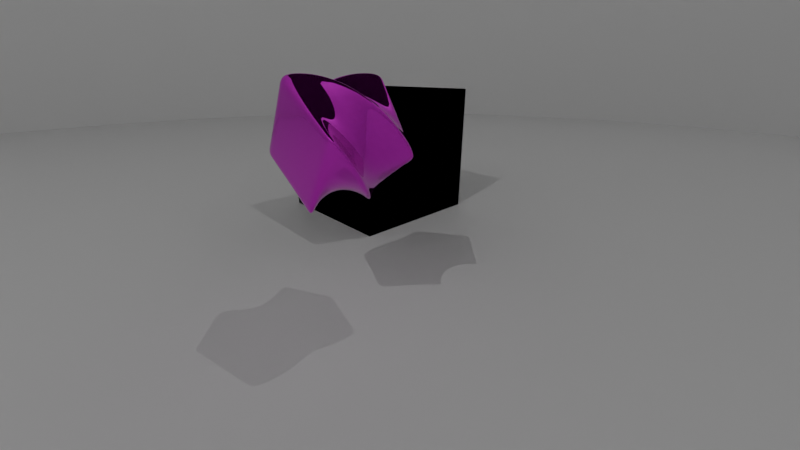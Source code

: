 # Source: scene.blend  (saved by Blender 4.0.36; exported with 4.5.12 LTS)
import bpy
from mathutils import Matrix  # noqa: F401  (used for matrix-valued properties, if any)

bpy.ops.wm.read_factory_settings(use_empty=True)
scene = bpy.context.scene
scene.name = 'Scene'

# ---- collections
col_3d_scene = bpy.data.collections.new('3d scene'); scene.collection.children.link(col_3d_scene)

# ---- materials (node trees are filled in below, after node groups)
mat_ground_mat = bpy.data.materials.new('ground-mat')
mat_ground_mat.use_backface_culling = True
mat_purple_mat = bpy.data.materials.new('purple-mat')
mat_purple_mat.alpha_threshold = 0.0
mat_purple_mat.use_backface_culling = True
mat_purple_mat.roughness = 0.5
mat_purple_mat.line_color = (0.0, 0.0, 0.0, 1.0)

# ---- node groups
ng_auto_smooth = bpy.data.node_groups.new('Auto Smooth', 'GeometryNodeTree')
_s = ng_auto_smooth.interface.new_socket(name='Geometry', in_out='OUTPUT', socket_type='NodeSocketGeometry')
_s = ng_auto_smooth.interface.new_socket(name='Geometry', in_out='INPUT', socket_type='NodeSocketGeometry')
_s = ng_auto_smooth.interface.new_socket(name='Angle', in_out='INPUT', socket_type='NodeSocketFloat')
_s.subtype = 'ANGLE'
_s.min_value = 0.0
_s.max_value = 3.142
ng_auto_smooth.is_modifier = True
_N = ng_auto_smooth.nodes; _L = ng_auto_smooth.links
n0 = _N.new('NodeGroupOutput'); n0.name = 'Group Output'; n0.location = (480, -100)
n1 = _N.new('NodeGroupInput'); n1.name = 'Group Input'; n1.location = (-420, -300)
n2 = _N.new('NodeGroupInput'); n2.name = 'Group Input.001'; n2.location = (-60, -100)
n3 = _N.new('GeometryNodeSetShadeSmooth'); n3.name = 'Set Shade Smooth'; n3.location = (120, -100)
n3.domain = 'EDGE'
n4 = _N.new('GeometryNodeSetShadeSmooth'); n4.name = 'Set Shade Smooth.001'; n4.location = (300, -100)
n5 = _N.new('GeometryNodeInputMeshEdgeAngle'); n5.name = 'Edge Angle'; n5.location = (-420, -220)
n6 = _N.new('GeometryNodeInputEdgeSmooth'); n6.name = 'Is Edge Smooth'; n6.location = (-60, -160)
n7 = _N.new('GeometryNodeInputShadeSmooth'); n7.name = 'Is Face Smooth'; n7.location = (-240, -340)
n8 = _N.new('FunctionNodeBooleanMath'); n8.name = 'Boolean Math'; n8.location = (-60, -220)
n9 = _N.new('FunctionNodeCompare'); n9.name = 'Compare'; n9.location = (-240, -180)
n9.operation = 'LESS_EQUAL'
_L.new(n5.outputs[0], n9.inputs[0])
_L.new(n4.outputs[0], n0.inputs[0])
_L.new(n1.outputs[1], n9.inputs[1])
_L.new(n9.outputs[0], n8.inputs[0])
_L.new(n7.outputs[0], n8.inputs[1])
_L.new(n2.outputs[0], n3.inputs[0])
_L.new(n6.outputs[0], n3.inputs[1])
_L.new(n3.outputs[0], n4.inputs[0])
_L.new(n8.outputs[0], n3.inputs[2])
n0.is_active_output = True

# ---- material node trees
mat_ground_mat.use_nodes = True; mat_ground_mat.node_tree.nodes.clear()
_N = mat_ground_mat.node_tree.nodes; _L = mat_ground_mat.node_tree.links
n0 = _N.new('ShaderNodeBsdfPrincipled'); n0.name = 'Principled BSDF'; n0.location = (24, 251)
n0.inputs[3].default_value = 1.45
n1 = _N.new('ShaderNodeOutputMaterial'); n1.name = 'Material Output'; n1.location = (314, 251)
_L.new(n0.outputs[0], n1.inputs[0])
n1.is_active_output = True
mat_purple_mat.use_nodes = True; mat_purple_mat.node_tree.nodes.clear()
_N = mat_purple_mat.node_tree.nodes; _L = mat_purple_mat.node_tree.links
n0 = _N.new('ShaderNodeOutputMaterial'); n0.name = 'Material Output'; n0.location = (300, 300)
n1 = _N.new('ShaderNodeBsdfPrincipled'); n1.name = 'Principled BSDF'; n1.location = (10, 300)
n1.inputs[0].default_value = (0.8006, 0.0, 0.7485, 1.0)
n1.inputs[1].default_value = 0.9389
n1.inputs[2].default_value = 0.0
n1.inputs[3].default_value = 1.45
_L.new(n1.outputs[0], n0.inputs[0])
n0.is_active_output = True

# ---- world
world_world = bpy.data.worlds.new('World'); scene.world = world_world
world_world.use_nodes = True; world_world.node_tree.nodes.clear()
_N = world_world.node_tree.nodes; _L = world_world.node_tree.links
n0 = _N.new('ShaderNodeOutputWorld'); n0.name = 'World Output'; n0.location = (300, 300)
n1 = _N.new('ShaderNodeBackground'); n1.name = 'Background'; n1.location = (10, 300)
n1.inputs[0].default_value = (0.0, 0.0, 0.0, 1.0)
_L.new(n1.outputs[0], n0.inputs[0])
n0.is_active_output = True
world_world.color = (0.05088, 0.05088, 0.05088)
world_world.use_sun_shadow = False
world_world.sun_shadow_jitter_overblur = 0.0

# ---- cameras
cam_camera = bpy.data.cameras.new('Camera')
cam_camera.sensor_fit = 'VERTICAL'
cam_camera.clip_start = 0.01
cam_camera.clip_end = 1e+04
cam_camera.lens = 7.28
cam_camera.sensor_width = 48.0
cam_camera.sensor_height = 9.0
cam_camera.ortho_scale = 7.314
cam_camera.lens_unit = 'FOV'

# ---- lights
light_light = bpy.data.lights.new('Light', 'POINT')
light_light.transmission_factor = 0.0
light_light.use_soft_falloff = False
light_light.energy = 1438.0
light_light.shadow_soft_size = 0.007312
light_light.shadow_maximum_resolution = 0.006
light_light.use_absolute_resolution = True

# ---- meshes
me_cube = bpy.data.meshes.new('Cube')
me_cube.from_pydata([(1.0, 1.0, 1.0), (1.0, 1.0, -1.0), (1.0, -1.0, 1.0), (1.0, -1.0, -1.0), (-1.0, 1.0, 1.0), (-1.0, 1.0, -1.0), (-1.0, -1.0, 1.0), (-1.0, -1.0, -1.0)], [], [(0, 4, 6, 2), (3, 2, 6, 7), (7, 6, 4, 5), (5, 1, 3, 7), (1, 0, 2, 3), (5, 4, 0, 1)])
_uv = me_cube.uv_layers.new(name='UVMap')
_uv.uv.foreach_set('vector', [0.625, 0.5, 0.875, 0.5, 0.875, 0.75, 0.625, 0.75, 0.375, 0.75, 0.625, 0.75, 0.625, 1.0, 0.375, 1.0, 0.375, 0.0, 0.625, 0.0, 0.625, 0.25, 0.375, 0.25, 0.125, 0.5, 0.375, 0.5, 0.375, 0.75, 0.125, 0.75, 0.375, 0.5, 0.625, 0.5, 0.625, 0.75, 0.375, 0.75, 0.375, 0.25, 0.625, 0.25, 0.625, 0.5, 0.375, 0.5])
me_cube.materials.append(mat_ground_mat)
me_cube.use_mirror_vertex_groups = False
me_cube.update()
me_cube_001 = bpy.data.meshes.new('Cube.001')
me_cube_001.from_pydata([(-1.0, -1.0, -1.0), (-1.0, -1.0, 1.0), (-1.0, 1.0, -1.0), (-1.0, 1.0, 1.0), (1.0, -1.0, -1.0), (1.0, -1.0, 1.0), (1.0, 1.0, -1.0), (1.0, 1.0, 1.0)], [], [(0, 1, 3, 2), (2, 3, 7, 6), (6, 7, 5, 4), (4, 5, 1, 0), (2, 6, 4, 0), (7, 3, 1, 5)])
me_cube_001.polygons.foreach_set('use_smooth', [True] * 6)
_uv = me_cube_001.uv_layers.new(name='UVMap')
_uv.uv.foreach_set('vector', [0.375, 0.0, 0.625, 0.0, 0.625, 0.25, 0.375, 0.25, 0.375, 0.25, 0.625, 0.25, 0.625, 0.5, 0.375, 0.5, 0.375, 0.5, 0.625, 0.5, 0.625, 0.75, 0.375, 0.75, 0.375, 0.75, 0.625, 0.75, 0.625, 1.0, 0.375, 1.0, 0.125, 0.5, 0.375, 0.5, 0.375, 0.75, 0.125, 0.75, 0.625, 0.5, 0.875, 0.5, 0.875, 0.75, 0.625, 0.75])
me_cube_001.materials.append(mat_ground_mat)
me_cube_001.update()
me_cube_002 = bpy.data.meshes.new('Cube.002')
me_cube_002.from_pydata([(-1.0, -1.0, -1.0), (-1.0, -1.0, 1.0), (-1.0, 1.0, -1.0), (-1.0, 1.0, 1.0), (1.0, -1.0, -1.0), (1.0, -1.0, 1.0), (1.0, 1.0, -1.0), (1.0, 1.0, 1.0), (-1.0, 0.0, -1.0), (-1.0, -1.0, 0.0), (-1.0, 0.0, 1.0), (-1.0, 1.0, 0.0), (0.0, 1.0, -1.0), (0.0, 1.0, 1.0), (1.0, 1.0, 0.0), (1.0, 0.0, -1.0), (1.0, 0.0, 1.0), (1.0, -1.0, 0.0), (0.0, -1.0, -1.0), (0.0, -1.0, 1.0), (0.0, 0.0, 1.0), (0.0, 0.0, -1.0), (0.0, -1.0, 0.0), (1.0, 0.0, 0.0), (0.0, 1.0, 0.0), (-1.0, 0.0, 0.0), (-1.0, -0.5, -1.0), (-1.0, -1.0, 0.5), (-1.0, 0.5, 1.0), (-1.0, 1.0, -0.5), (-0.5, 1.0, -1.0), (0.5, 1.0, 1.0), (1.0, 1.0, -0.5), (1.0, 0.5, -1.0), (1.0, -0.5, 1.0), (1.0, -1.0, -0.5), (0.5, -1.0, -1.0), (-0.5, -1.0, 1.0), (-1.0, 0.5, -1.0), (-1.0, -1.0, -0.5), (-1.0, -0.5, 1.0), (-1.0, 1.0, 0.5), (0.5, 1.0, -1.0), (-0.5, 1.0, 1.0), (1.0, 1.0, 0.5), (1.0, -0.5, -1.0), (1.0, 0.5, 1.0), (1.0, -1.0, 0.5), (-0.5, -1.0, -1.0), (0.5, -1.0, 1.0), (0.0, -0.5, 1.0), (0.0, 0.5, 1.0), (0.5, 0.0, 1.0), (-0.5, 0.0, 1.0), (0.0, -0.5, -1.0), (0.0, 0.5, -1.0), (-0.5, 0.0, -1.0), (0.5, 0.0, -1.0), (-0.5, -1.0, 0.0), (0.5, -1.0, 0.0), (0.0, -1.0, -0.5), (0.0, -1.0, 0.5), (1.0, -0.5, 0.0), (1.0, 0.5, 0.0), (1.0, 0.0, -0.5), (1.0, 0.0, 0.5), (0.5, 1.0, 0.0), (-0.5, 1.0, 0.0), (0.0, 1.0, -0.5), (0.0, 1.0, 0.5), (-1.0, 0.5, 0.0), (-1.0, -0.5, 0.0), (-1.0, 0.0, -0.5), (-1.0, 0.0, 0.5), (-1.0, -0.5, 0.5), (-1.0, -0.5, -0.5), (-1.0, 0.5, -0.5), (-0.5, 1.0, 0.5), (-0.5, 1.0, -0.5), (0.5, 1.0, -0.5), (1.0, 0.5, 0.5), (1.0, 0.5, -0.5), (1.0, -0.5, -0.5), (0.5, -1.0, 0.5), (0.5, -1.0, -0.5), (-0.5, -1.0, -0.5), (0.5, 0.5, -1.0), (-0.5, 0.5, -1.0), (-0.5, -0.5, -1.0), (-0.5, 0.5, 1.0), (0.5, 0.5, 1.0), (0.5, -0.5, 1.0), (-0.5, -0.5, 1.0), (0.5, -0.5, -1.0), (-0.5, -1.0, 0.5), (1.0, -0.5, 0.5), (0.5, 1.0, 0.5), (-1.0, 0.5, 0.5), (-1.0, -0.75, -1.0), (-1.0, -1.0, 0.75), (-1.0, 0.75, 1.0), (-1.0, 1.0, -0.75), (-0.75, 1.0, -1.0), (0.75, 1.0, 1.0), (1.0, 1.0, -0.75), (1.0, 0.75, -1.0), (1.0, -0.75, 1.0), (1.0, -1.0, -0.75), (0.75, -1.0, -1.0), (-0.75, -1.0, 1.0), (-1.0, 0.25, -1.0), (-1.0, -1.0, -0.25), (-1.0, -0.25, 1.0), (-1.0, 1.0, 0.25), (0.25, 1.0, -1.0), (-0.25, 1.0, 1.0), (1.0, 1.0, 0.25), (1.0, -0.25, -1.0), (1.0, 0.25, 1.0), (1.0, -1.0, 0.25), (-0.25, -1.0, -1.0), (0.25, -1.0, 1.0), (0.0, -0.75, 1.0), (0.0, 0.25, 1.0), (0.75, 0.0, 1.0), (-0.25, 0.0, 1.0), (0.0, -0.75, -1.0), (0.0, 0.25, -1.0), (-0.75, 0.0, -1.0), (0.25, 0.0, -1.0), (-0.75, -1.0, 0.0), (0.25, -1.0, 0.0), (0.0, -1.0, -0.75), (0.0, -1.0, 0.25), (1.0, -0.75, 0.0), (1.0, 0.25, 0.0), (1.0, 0.0, -0.75), (1.0, 0.0, 0.25), (0.75, 1.0, 0.0), (-0.25, 1.0, 0.0), (0.0, 1.0, -0.75), (0.0, 1.0, 0.25), (-1.0, 0.75, 0.0), (-1.0, -0.25, 0.0), (-1.0, 0.0, -0.75), (-1.0, 0.0, 0.25), (-1.0, -0.25, -1.0), (-1.0, -1.0, 0.25), (-1.0, 0.25, 1.0), (-1.0, 1.0, -0.25), (-0.25, 1.0, -1.0), (0.25, 1.0, 1.0), (1.0, 1.0, -0.25), (1.0, 0.25, -1.0), (1.0, -0.25, 1.0), (1.0, -1.0, -0.25), (0.25, -1.0, -1.0), (-0.25, -1.0, 1.0), (-1.0, 0.75, -1.0), (-1.0, -1.0, -0.75), (-1.0, -0.75, 1.0), (-1.0, 1.0, 0.75), (0.75, 1.0, -1.0), (-0.75, 1.0, 1.0), (1.0, 1.0, 0.75), (1.0, -0.75, -1.0), (1.0, 0.75, 1.0), (1.0, -1.0, 0.75), (-0.75, -1.0, -1.0), (0.75, -1.0, 1.0), (0.0, -0.25, 1.0), (0.0, 0.75, 1.0), (0.25, 0.0, 1.0), (-0.75, 0.0, 1.0), (0.0, -0.25, -1.0), (0.0, 0.75, -1.0), (-0.25, 0.0, -1.0), (0.75, 0.0, -1.0), (-0.25, -1.0, 0.0), (0.75, -1.0, 0.0), (0.0, -1.0, -0.25), (0.0, -1.0, 0.75), (1.0, -0.25, 0.0), (1.0, 0.75, 0.0), (1.0, 0.0, -0.25), (1.0, 0.0, 0.75), (0.25, 1.0, 0.0), (-0.75, 1.0, 0.0), (0.0, 1.0, -0.25), (0.0, 1.0, 0.75), (-1.0, 0.25, 0.0), (-1.0, -0.75, 0.0), (-1.0, 0.0, -0.25), (-1.0, 0.0, 0.75), (-1.0, -0.25, 0.5), (-1.0, -0.75, 0.5), (-1.0, -0.5, 0.25), (-1.0, -0.5, 0.75), (-1.0, -0.25, -0.5), (-1.0, -0.75, -0.5), (-1.0, -0.5, -0.75), (-1.0, -0.5, -0.25), (-1.0, 0.75, -0.5), (-1.0, 0.25, -0.5), (-1.0, 0.5, -0.75), (-1.0, 0.5, -0.25), (-0.25, 1.0, 0.5), (-0.75, 1.0, 0.5), (-0.5, 1.0, 0.25), (-0.5, 1.0, 0.75), (-0.25, 1.0, -0.5), (-0.75, 1.0, -0.5), (-0.5, 1.0, -0.75), (-0.5, 1.0, -0.25), (0.75, 1.0, -0.5), (0.25, 1.0, -0.5), (0.5, 1.0, -0.75), (0.5, 1.0, -0.25), (1.0, 0.25, 0.5), (1.0, 0.75, 0.5), (1.0, 0.5, 0.25), (1.0, 0.5, 0.75), (1.0, 0.25, -0.5), (1.0, 0.75, -0.5), (1.0, 0.5, -0.75), (1.0, 0.5, -0.25), (1.0, -0.75, -0.5), (1.0, -0.25, -0.5), (1.0, -0.5, -0.75), (1.0, -0.5, -0.25), (0.25, -1.0, 0.5), (0.75, -1.0, 0.5), (0.5, -1.0, 0.25), (0.5, -1.0, 0.75), (0.25, -1.0, -0.5), (0.75, -1.0, -0.5), (0.5, -1.0, -0.75), (0.5, -1.0, -0.25), (-0.75, -1.0, -0.5), (-0.25, -1.0, -0.5), (-0.5, -1.0, -0.75), (-0.5, -1.0, -0.25), (0.5, 0.25, -1.0), (0.5, 0.75, -1.0), (0.25, 0.5, -1.0), (0.75, 0.5, -1.0), (-0.5, 0.25, -1.0), (-0.5, 0.75, -1.0), (-0.75, 0.5, -1.0), (-0.25, 0.5, -1.0), (-0.5, -0.75, -1.0), (-0.5, -0.25, -1.0), (-0.75, -0.5, -1.0), (-0.25, -0.5, -1.0), (-0.5, 0.25, 1.0), (-0.5, 0.75, 1.0), (-0.25, 0.5, 1.0), (-0.75, 0.5, 1.0), (0.5, 0.25, 1.0), (0.5, 0.75, 1.0), (0.75, 0.5, 1.0), (0.25, 0.5, 1.0), (0.5, -0.75, 1.0), (0.5, -0.25, 1.0), (0.75, -0.5, 1.0), (0.25, -0.5, 1.0), (-0.5, -0.75, 1.0), (-0.5, -0.25, 1.0), (-0.25, -0.5, 1.0), (-0.75, -0.5, 1.0), (0.5, -0.75, -1.0), (0.5, -0.25, -1.0), (0.25, -0.5, -1.0), (0.75, -0.5, -1.0), (-0.75, -1.0, 0.5), (-0.25, -1.0, 0.5), (-0.5, -1.0, 0.25), (-0.5, -1.0, 0.75), (1.0, -0.75, 0.5), (1.0, -0.25, 0.5), (1.0, -0.5, 0.25), (1.0, -0.5, 0.75), (0.75, 1.0, 0.5), (0.25, 1.0, 0.5), (0.5, 1.0, 0.25), (0.5, 1.0, 0.75), (-1.0, 0.75, 0.5), (-1.0, 0.25, 0.5), (-1.0, 0.5, 0.25), (-1.0, 0.5, 0.75), (-1.0, 0.25, 0.75), (-1.0, 0.25, 0.25), (-1.0, 0.75, 0.25), (0.25, 1.0, 0.75), (0.25, 1.0, 0.25), (0.75, 1.0, 0.25), (1.0, -0.25, 0.75), (1.0, -0.25, 0.25), (1.0, -0.75, 0.25), (-0.25, -1.0, 0.75), (-0.25, -1.0, 0.25), (-0.75, -1.0, 0.25), (0.75, -0.25, -1.0), (0.25, -0.25, -1.0), (0.25, -0.75, -1.0), (-0.75, -0.25, 1.0), (-0.25, -0.25, 1.0), (-0.25, -0.75, 1.0), (0.25, -0.25, 1.0), (0.75, -0.25, 1.0), (0.75, -0.75, 1.0), (0.25, 0.75, 1.0), (0.75, 0.75, 1.0), (0.75, 0.25, 1.0), (-0.75, 0.75, 1.0), (-0.25, 0.75, 1.0), (-0.25, 0.25, 1.0), (-0.25, -0.25, -1.0), (-0.75, -0.25, -1.0), (-0.75, -0.75, -1.0), (-0.25, 0.75, -1.0), (-0.75, 0.75, -1.0), (-0.75, 0.25, -1.0), (0.75, 0.75, -1.0), (0.25, 0.75, -1.0), (0.25, 0.25, -1.0), (-0.25, -1.0, -0.25), (-0.25, -1.0, -0.75), (-0.75, -1.0, -0.75), (0.75, -1.0, -0.25), (0.75, -1.0, -0.75), (0.25, -1.0, -0.75), (0.75, -1.0, 0.75), (0.75, -1.0, 0.25), (0.25, -1.0, 0.25), (1.0, -0.25, -0.25), (1.0, -0.25, -0.75), (1.0, -0.75, -0.75), (1.0, 0.75, -0.25), (1.0, 0.75, -0.75), (1.0, 0.25, -0.75), (1.0, 0.75, 0.75), (1.0, 0.75, 0.25), (1.0, 0.25, 0.25), (0.25, 1.0, -0.25), (0.25, 1.0, -0.75), (0.75, 1.0, -0.75), (-0.75, 1.0, -0.25), (-0.75, 1.0, -0.75), (-0.25, 1.0, -0.75), (-0.75, 1.0, 0.75), (-0.75, 1.0, 0.25), (-0.25, 1.0, 0.25), (-1.0, 0.25, -0.25), (-1.0, 0.25, -0.75), (-1.0, 0.75, -0.75), (-1.0, -0.75, -0.25), (-1.0, -0.75, -0.75), (-1.0, -0.25, -0.75), (-1.0, -0.75, 0.75), (-1.0, -0.75, 0.25), (-1.0, -0.25, 0.25), (-1.0, -0.25, 0.75), (-1.0, -0.25, -0.25), (-1.0, 0.75, -0.25), (-0.25, 1.0, 0.75), (-0.25, 1.0, -0.25), (0.75, 1.0, -0.25), (1.0, 0.25, 0.75), (1.0, 0.25, -0.25), (1.0, -0.75, -0.25), (0.25, -1.0, 0.75), (0.25, -1.0, -0.25), (-0.75, -1.0, -0.25), (0.75, 0.25, -1.0), (-0.25, 0.25, -1.0), (-0.25, -0.75, -1.0), (-0.75, 0.25, 1.0), (0.25, 0.25, 1.0), (0.25, -0.75, 1.0), (-0.75, -0.75, 1.0), (0.75, -0.75, -1.0), (-0.75, -1.0, 0.75), (1.0, -0.75, 0.75), (0.75, 1.0, 0.75), (-1.0, 0.75, 0.75)], [], [(385, 100, 3, 161), (384, 103, 7, 164), (383, 106, 5, 167), (382, 109, 1, 99), (381, 165, 4, 108), (380, 160, 1, 109), (379, 122, 19, 121), (378, 123, 20, 172), (377, 148, 10, 173), (376, 126, 18, 120), (375, 127, 21, 176), (374, 153, 15, 177), (373, 130, 9, 111), (372, 131, 22, 180), (371, 121, 19, 181), (370, 134, 17, 155), (369, 135, 23, 184), (368, 118, 16, 185), (367, 138, 14, 152), (366, 139, 24, 188), (365, 115, 13, 189), (364, 142, 11, 149), (363, 143, 25, 192), (362, 112, 10, 193), (361, 194, 73, 145), (360, 195, 74, 196), (359, 160, 40, 197), (358, 198, 72, 144), (357, 199, 75, 200), (356, 191, 71, 201), (355, 202, 29, 101), (354, 203, 76, 204), (353, 190, 70, 205), (352, 206, 69, 141), (351, 207, 77, 208), (350, 163, 43, 209), (349, 210, 68, 140), (348, 211, 78, 212), (347, 187, 67, 213), (346, 214, 32, 104), (345, 215, 79, 216), (344, 186, 66, 217), (343, 218, 65, 137), (342, 219, 80, 220), (341, 166, 46, 221), (340, 222, 64, 136), (339, 223, 81, 224), (338, 183, 63, 225), (337, 226, 35, 107), (336, 227, 82, 228), (335, 182, 62, 229), (334, 230, 61, 133), (333, 231, 83, 232), (332, 169, 49, 233), (331, 234, 60, 132), (330, 235, 84, 236), (329, 179, 59, 237), (328, 238, 39, 159), (327, 239, 85, 240), (326, 178, 58, 241), (325, 242, 57, 129), (324, 243, 86, 244), (323, 105, 33, 245), (322, 246, 56, 128), (321, 247, 87, 248), (320, 175, 55, 249), (319, 250, 48, 168), (318, 251, 88, 252), (317, 174, 54, 253), (316, 254, 53, 125), (315, 255, 89, 256), (314, 100, 28, 257), (313, 258, 52, 124), (312, 259, 90, 260), (311, 171, 51, 261), (310, 262, 49, 169), (309, 263, 91, 264), (308, 170, 50, 265), (307, 266, 37, 157), (306, 267, 92, 268), (305, 112, 40, 269), (304, 270, 36, 156), (303, 271, 93, 272), (302, 117, 45, 273), (301, 274, 27, 147), (300, 275, 94, 276), (299, 157, 37, 277), (298, 278, 47, 119), (297, 279, 95, 280), (296, 154, 34, 281), (295, 282, 44, 116), (294, 283, 96, 284), (293, 151, 31, 285), (292, 286, 41, 113), (291, 287, 97, 288), (290, 148, 28, 289), (287, 290, 289, 97), (73, 193, 290, 287), (193, 10, 148, 290), (190, 291, 288, 70), (25, 145, 291, 190), (145, 73, 287, 291), (142, 292, 113, 11), (70, 288, 292, 142), (288, 97, 286, 292), (283, 293, 285, 96), (69, 189, 293, 283), (189, 13, 151, 293), (186, 294, 284, 66), (24, 141, 294, 186), (141, 69, 283, 294), (138, 295, 116, 14), (66, 284, 295, 138), (284, 96, 282, 295), (279, 296, 281, 95), (65, 185, 296, 279), (185, 16, 154, 296), (182, 297, 280, 62), (23, 137, 297, 182), (137, 65, 279, 297), (134, 298, 119, 17), (62, 280, 298, 134), (280, 95, 278, 298), (275, 299, 277, 94), (61, 181, 299, 275), (181, 19, 157, 299), (178, 300, 276, 58), (22, 133, 300, 178), (133, 61, 275, 300), (130, 301, 147, 9), (58, 276, 301, 130), (276, 94, 274, 301), (271, 302, 273, 93), (57, 177, 302, 271), (177, 15, 117, 302), (174, 303, 272, 54), (21, 129, 303, 174), (129, 57, 271, 303), (126, 304, 156, 18), (54, 272, 304, 126), (272, 93, 270, 304), (267, 305, 269, 92), (53, 173, 305, 267), (173, 10, 112, 305), (170, 306, 268, 50), (20, 125, 306, 170), (125, 53, 267, 306), (122, 307, 157, 19), (50, 268, 307, 122), (268, 92, 266, 307), (263, 308, 265, 91), (52, 172, 308, 263), (172, 20, 170, 308), (154, 309, 264, 34), (16, 124, 309, 154), (124, 52, 263, 309), (106, 310, 169, 5), (34, 264, 310, 106), (264, 91, 262, 310), (259, 311, 261, 90), (31, 151, 311, 259), (151, 13, 171, 311), (166, 312, 260, 46), (7, 103, 312, 166), (103, 31, 259, 312), (118, 313, 124, 16), (46, 260, 313, 118), (260, 90, 258, 313), (255, 314, 257, 89), (43, 163, 314, 255), (163, 3, 100, 314), (171, 315, 256, 51), (13, 115, 315, 171), (115, 43, 255, 315), (123, 316, 125, 20), (51, 256, 316, 123), (256, 89, 254, 316), (251, 317, 253, 88), (56, 176, 317, 251), (176, 21, 174, 317), (146, 318, 252, 26), (8, 128, 318, 146), (128, 56, 251, 318), (98, 319, 168, 0), (26, 252, 319, 98), (252, 88, 250, 319), (247, 320, 249, 87), (30, 150, 320, 247), (150, 12, 175, 320), (158, 321, 248, 38), (2, 102, 321, 158), (102, 30, 247, 321), (110, 322, 128, 8), (38, 248, 322, 110), (248, 87, 246, 322), (243, 323, 245, 86), (42, 162, 323, 243), (162, 6, 105, 323), (175, 324, 244, 55), (12, 114, 324, 175), (114, 42, 243, 324), (127, 325, 129, 21), (55, 244, 325, 127), (244, 86, 242, 325), (239, 326, 241, 85), (60, 180, 326, 239), (180, 22, 178, 326), (120, 327, 240, 48), (18, 132, 327, 120), (132, 60, 239, 327), (168, 328, 159, 0), (48, 240, 328, 168), (240, 85, 238, 328), (235, 329, 237, 84), (35, 155, 329, 235), (155, 17, 179, 329), (108, 330, 236, 36), (4, 107, 330, 108), (107, 35, 235, 330), (156, 331, 132, 18), (36, 236, 331, 156), (236, 84, 234, 331), (231, 332, 233, 83), (47, 167, 332, 231), (167, 5, 169, 332), (179, 333, 232, 59), (17, 119, 333, 179), (119, 47, 231, 333), (131, 334, 133, 22), (59, 232, 334, 131), (232, 83, 230, 334), (227, 335, 229, 82), (64, 184, 335, 227), (184, 23, 182, 335), (117, 336, 228, 45), (15, 136, 336, 117), (136, 64, 227, 336), (165, 337, 107, 4), (45, 228, 337, 165), (228, 82, 226, 337), (223, 338, 225, 81), (32, 152, 338, 223), (152, 14, 183, 338), (105, 339, 224, 33), (6, 104, 339, 105), (104, 32, 223, 339), (153, 340, 136, 15), (33, 224, 340, 153), (224, 81, 222, 340), (219, 341, 221, 80), (44, 164, 341, 219), (164, 7, 166, 341), (183, 342, 220, 63), (14, 116, 342, 183), (116, 44, 219, 342), (135, 343, 137, 23), (63, 220, 343, 135), (220, 80, 218, 343), (215, 344, 217, 79), (68, 188, 344, 215), (188, 24, 186, 344), (114, 345, 216, 42), (12, 140, 345, 114), (140, 68, 215, 345), (162, 346, 104, 6), (42, 216, 346, 162), (216, 79, 214, 346), (211, 347, 213, 78), (29, 149, 347, 211), (149, 11, 187, 347), (102, 348, 212, 30), (2, 101, 348, 102), (101, 29, 211, 348), (150, 349, 140, 12), (30, 212, 349, 150), (212, 78, 210, 349), (207, 350, 209, 77), (41, 161, 350, 207), (161, 3, 163, 350), (187, 351, 208, 67), (11, 113, 351, 187), (113, 41, 207, 351), (139, 352, 141, 24), (67, 208, 352, 139), (208, 77, 206, 352), (203, 353, 205, 76), (72, 192, 353, 203), (192, 25, 190, 353), (110, 354, 204, 38), (8, 144, 354, 110), (144, 72, 203, 354), (158, 355, 101, 2), (38, 204, 355, 158), (204, 76, 202, 355), (199, 356, 201, 75), (39, 111, 356, 199), (111, 9, 191, 356), (98, 357, 200, 26), (0, 159, 357, 98), (159, 39, 199, 357), (146, 358, 144, 8), (26, 200, 358, 146), (200, 75, 198, 358), (195, 359, 197, 74), (27, 99, 359, 195), (99, 1, 160, 359), (191, 360, 196, 71), (9, 147, 360, 191), (147, 27, 195, 360), (143, 361, 145, 25), (71, 196, 361, 143), (196, 74, 194, 361), (194, 362, 193, 73), (74, 197, 362, 194), (197, 40, 112, 362), (198, 363, 192, 72), (75, 201, 363, 198), (201, 71, 143, 363), (202, 364, 149, 29), (76, 205, 364, 202), (205, 70, 142, 364), (206, 365, 189, 69), (77, 209, 365, 206), (209, 43, 115, 365), (210, 366, 188, 68), (78, 213, 366, 210), (213, 67, 139, 366), (214, 367, 152, 32), (79, 217, 367, 214), (217, 66, 138, 367), (218, 368, 185, 65), (80, 221, 368, 218), (221, 46, 118, 368), (222, 369, 184, 64), (81, 225, 369, 222), (225, 63, 135, 369), (226, 370, 155, 35), (82, 229, 370, 226), (229, 62, 134, 370), (230, 371, 181, 61), (83, 233, 371, 230), (233, 49, 121, 371), (234, 372, 180, 60), (84, 237, 372, 234), (237, 59, 131, 372), (238, 373, 111, 39), (85, 241, 373, 238), (241, 58, 130, 373), (242, 374, 177, 57), (86, 245, 374, 242), (245, 33, 153, 374), (246, 375, 176, 56), (87, 249, 375, 246), (249, 55, 127, 375), (250, 376, 120, 48), (88, 253, 376, 250), (253, 54, 126, 376), (254, 377, 173, 53), (89, 257, 377, 254), (257, 28, 148, 377), (258, 378, 172, 52), (90, 261, 378, 258), (261, 51, 123, 378), (262, 379, 121, 49), (91, 265, 379, 262), (265, 50, 122, 379), (266, 380, 109, 37), (92, 269, 380, 266), (269, 40, 160, 380), (270, 381, 108, 36), (93, 273, 381, 270), (273, 45, 165, 381), (274, 382, 99, 27), (94, 277, 382, 274), (277, 37, 109, 382), (278, 383, 167, 47), (95, 281, 383, 278), (281, 34, 106, 383), (282, 384, 164, 44), (96, 285, 384, 282), (285, 31, 103, 384), (286, 385, 161, 41), (97, 289, 385, 286), (289, 28, 100, 385)])
me_cube_002.polygons.foreach_set('use_smooth', [True] * 384)
_uv = me_cube_002.uv_layers.new(name='UVMap')
_uv.uv.foreach_set('vector', [0.5938, 0.2188, 0.625, 0.2188, 0.625, 0.25, 0.5938, 0.25, 0.5938, 0.4688, 0.625, 0.4688, 0.625, 0.5, 0.5938, 0.5, 0.5938, 0.7188, 0.625, 0.7188, 0.625, 0.75, 0.5938, 0.75, 0.5938, 0.9688, 0.625, 0.9688, 0.625, 1.0, 0.5938, 1.0, 0.3438, 0.7188, 0.375, 0.7188, 0.375, 0.75, 0.3438, 0.75, 0.8438, 0.7188, 0.875, 0.7188, 0.875, 0.75, 0.8438, 0.75, 0.7188, 0.7188, 0.75, 0.7188, 0.75, 0.75, 0.7188, 0.75, 0.7188, 0.5938, 0.75, 0.5938, 0.75, 0.625, 0.7188, 0.625, 0.8438, 0.5938, 0.875, 0.5938, 0.875, 0.625, 0.8438, 0.625, 0.2188, 0.7188, 0.25, 0.7188, 0.25, 0.75, 0.2188, 0.75, 0.2188, 0.5938, 0.25, 0.5938, 0.25, 0.625, 0.2188, 0.625, 0.3438, 0.5938, 0.375, 0.5938, 0.375, 0.625, 0.3438, 0.625, 0.4688, 0.9688, 0.5, 0.9688, 0.5, 1.0, 0.4688, 1.0, 0.4688, 0.8438, 0.5, 0.8438, 0.5, 0.875, 0.4688, 0.875, 0.5938, 0.8438, 0.625, 0.8438, 0.625, 0.875, 0.5938, 0.875, 0.4688, 0.7188, 0.5, 0.7188, 0.5, 0.75, 0.4688, 0.75, 0.4688, 0.5938, 0.5, 0.5938, 0.5, 0.625, 0.4688, 0.625, 0.5938, 0.5938, 0.625, 0.5938, 0.625, 0.625, 0.5938, 0.625, 0.4688, 0.4688, 0.5, 0.4688, 0.5, 0.5, 0.4688, 0.5, 0.4688, 0.3438, 0.5, 0.3438, 0.5, 0.375, 0.4688, 0.375, 0.5938, 0.3438, 0.625, 0.3438, 0.625, 0.375, 0.5938, 0.375, 0.4688, 0.2188, 0.5, 0.2188, 0.5, 0.25, 0.4688, 0.25, 0.4688, 0.09375, 0.5, 0.09375, 0.5, 0.125, 0.4688, 0.125, 0.5938, 0.09375, 0.625, 0.09375, 0.625, 0.125, 0.5938, 0.125, 0.5312, 0.09375, 0.5625, 0.09375, 0.5625, 0.125, 0.5312, 0.125, 0.5312, 0.03125, 0.5625, 0.03125, 0.5625, 0.0625, 0.5312, 0.0625, 0.5938, 0.03125, 0.625, 0.03125, 0.625, 0.0625, 0.5938, 0.0625, 0.4062, 0.09375, 0.4375, 0.09375, 0.4375, 0.125, 0.4062, 0.125, 0.4062, 0.03125, 0.4375, 0.03125, 0.4375, 0.0625, 0.4062, 0.0625, 0.4688, 0.03125, 0.5, 0.03125, 0.5, 0.0625, 0.4688, 0.0625, 0.4062, 0.2188, 0.4375, 0.2188, 0.4375, 0.25, 0.4062, 0.25, 0.4062, 0.1562, 0.4375, 0.1562, 0.4375, 0.1875, 0.4062, 0.1875, 0.4688, 0.1562, 0.5, 0.1562, 0.5, 0.1875, 0.4688, 0.1875, 0.5312, 0.3438, 0.5625, 0.3438, 0.5625, 0.375, 0.5312, 0.375, 0.5312, 0.2812, 0.5625, 0.2812, 0.5625, 0.3125, 0.5312, 0.3125, 0.5938, 0.2812, 0.625, 0.2812, 0.625, 0.3125, 0.5938, 0.3125, 0.4062, 0.3438, 0.4375, 0.3438, 0.4375, 0.375, 0.4062, 0.375, 0.4062, 0.2812, 0.4375, 0.2812, 0.4375, 0.3125, 0.4062, 0.3125, 0.4688, 0.2812, 0.5, 0.2812, 0.5, 0.3125, 0.4688, 0.3125, 0.4062, 0.4688, 0.4375, 0.4688, 0.4375, 0.5, 0.4062, 0.5, 0.4062, 0.4062, 0.4375, 0.4062, 0.4375, 0.4375, 0.4062, 0.4375, 0.4688, 0.4062, 0.5, 0.4062, 0.5, 0.4375, 0.4688, 0.4375, 0.5312, 0.5938, 0.5625, 0.5938, 0.5625, 0.625, 0.5312, 0.625, 0.5312, 0.5312, 0.5625, 0.5312, 0.5625, 0.5625, 0.5312, 0.5625, 0.5938, 0.5312, 0.625, 0.5312, 0.625, 0.5625, 0.5938, 0.5625, 0.4062, 0.5938, 0.4375, 0.5938, 0.4375, 0.625, 0.4062, 0.625, 0.4062, 0.5312, 0.4375, 0.5312, 0.4375, 0.5625, 0.4062, 0.5625, 0.4688, 0.5312, 0.5, 0.5312, 0.5, 0.5625, 0.4688, 0.5625, 0.4062, 0.7188, 0.4375, 0.7188, 0.4375, 0.75, 0.4062, 0.75, 0.4062, 0.6562, 0.4375, 0.6562, 0.4375, 0.6875, 0.4062, 0.6875, 0.4688, 0.6562, 0.5, 0.6562, 0.5, 0.6875, 0.4688, 0.6875, 0.5312, 0.8438, 0.5625, 0.8438, 0.5625, 0.875, 0.5312, 0.875, 0.5312, 0.7812, 0.5625, 0.7812, 0.5625, 0.8125, 0.5312, 0.8125, 0.5938, 0.7812, 0.625, 0.7812, 0.625, 0.8125, 0.5938, 0.8125, 0.4062, 0.8438, 0.4375, 0.8438, 0.4375, 0.875, 0.4062, 0.875, 0.4062, 0.7812, 0.4375, 0.7812, 0.4375, 0.8125, 0.4062, 0.8125, 0.4688, 0.7812, 0.5, 0.7812, 0.5, 0.8125, 0.4688, 0.8125, 0.4062, 0.9688, 0.4375, 0.9688, 0.4375, 1.0, 0.4062, 1.0, 0.4062, 0.9062, 0.4375, 0.9062, 0.4375, 0.9375, 0.4062, 0.9375, 0.4688, 0.9062, 0.5, 0.9062, 0.5, 0.9375, 0.4688, 0.9375, 0.2812, 0.5938, 0.3125, 0.5938, 0.3125, 0.625, 0.2812, 0.625, 0.2812, 0.5312, 0.3125, 0.5312, 0.3125, 0.5625, 0.2812, 0.5625, 0.3438, 0.5312, 0.375, 0.5312, 0.375, 0.5625, 0.3438, 0.5625, 0.1562, 0.5938, 0.1875, 0.5938, 0.1875, 0.625, 0.1562, 0.625, 0.1562, 0.5312, 0.1875, 0.5312, 0.1875, 0.5625, 0.1562, 0.5625, 0.2188, 0.5312, 0.25, 0.5312, 0.25, 0.5625, 0.2188, 0.5625, 0.1562, 0.7188, 0.1875, 0.7188, 0.1875, 0.75, 0.1562, 0.75, 0.1562, 0.6562, 0.1875, 0.6562, 0.1875, 0.6875, 0.1562, 0.6875, 0.2188, 0.6562, 0.25, 0.6562, 0.25, 0.6875, 0.2188, 0.6875, 0.7812, 0.5938, 0.8125, 0.5938, 0.8125, 0.625, 0.7812, 0.625, 0.7812, 0.5312, 0.8125, 0.5312, 0.8125, 0.5625, 0.7812, 0.5625, 0.8438, 0.5312, 0.875, 0.5312, 0.875, 0.5625, 0.8438, 0.5625, 0.6562, 0.5938, 0.6875, 0.5938, 0.6875, 0.625, 0.6562, 0.625, 0.6562, 0.5312, 0.6875, 0.5312, 0.6875, 0.5625, 0.6562, 0.5625, 0.7188, 0.5312, 0.75, 0.5312, 0.75, 0.5625, 0.7188, 0.5625, 0.6562, 0.7188, 0.6875, 0.7188, 0.6875, 0.75, 0.6562, 0.75, 0.6562, 0.6562, 0.6875, 0.6562, 0.6875, 0.6875, 0.6562, 0.6875, 0.7188, 0.6562, 0.75, 0.6562, 0.75, 0.6875, 0.7188, 0.6875, 0.7812, 0.7188, 0.8125, 0.7188, 0.8125, 0.75, 0.7812, 0.75, 0.7812, 0.6562, 0.8125, 0.6562, 0.8125, 0.6875, 0.7812, 0.6875, 0.8438, 0.6562, 0.875, 0.6562, 0.875, 0.6875, 0.8438, 0.6875, 0.2812, 0.7188, 0.3125, 0.7188, 0.3125, 0.75, 0.2812, 0.75, 0.2812, 0.6562, 0.3125, 0.6562, 0.3125, 0.6875, 0.2812, 0.6875, 0.3438, 0.6562, 0.375, 0.6562, 0.375, 0.6875, 0.3438, 0.6875, 0.5312, 0.9688, 0.5625, 0.9688, 0.5625, 1.0, 0.5312, 1.0, 0.5312, 0.9062, 0.5625, 0.9062, 0.5625, 0.9375, 0.5312, 0.9375, 0.5938, 0.9062, 0.625, 0.9062, 0.625, 0.9375, 0.5938, 0.9375, 0.5312, 0.7188, 0.5625, 0.7188, 0.5625, 0.75, 0.5312, 0.75, 0.5312, 0.6562, 0.5625, 0.6562, 0.5625, 0.6875, 0.5312, 0.6875, 0.5938, 0.6562, 0.625, 0.6562, 0.625, 0.6875, 0.5938, 0.6875, 0.5312, 0.4688, 0.5625, 0.4688, 0.5625, 0.5, 0.5312, 0.5, 0.5312, 0.4062, 0.5625, 0.4062, 0.5625, 0.4375, 0.5312, 0.4375, 0.5938, 0.4062, 0.625, 0.4062, 0.625, 0.4375, 0.5938, 0.4375, 0.5312, 0.2188, 0.5625, 0.2188, 0.5625, 0.25, 0.5312, 0.25, 0.5312, 0.1562, 0.5625, 0.1562, 0.5625, 0.1875, 0.5312, 0.1875, 0.5938, 0.1562, 0.625, 0.1562, 0.625, 0.1875, 0.5938, 0.1875, 0.5625, 0.1562, 0.5938, 0.1562, 0.5938, 0.1875, 0.5625, 0.1875, 0.5625, 0.125, 0.5938, 0.125, 0.5938, 0.1562, 0.5625, 0.1562, 0.5938, 0.125, 0.625, 0.125, 0.625, 0.1562, 0.5938, 0.1562, 0.5, 0.1562, 0.5312, 0.1562, 0.5312, 0.1875, 0.5, 0.1875, 0.5, 0.125, 0.5312, 0.125, 0.5312, 0.1562, 0.5, 0.1562, 0.5312, 0.125, 0.5625, 0.125, 0.5625, 0.1562, 0.5312, 0.1562, 0.5, 0.2188, 0.5312, 0.2188, 0.5312, 0.25, 0.5, 0.25, 0.5, 0.1875, 0.5312, 0.1875, 0.5312, 0.2188, 0.5, 0.2188, 0.5312, 0.1875, 0.5625, 0.1875, 0.5625, 0.2188, 0.5312, 0.2188, 0.5625, 0.4062, 0.5938, 0.4062, 0.5938, 0.4375, 0.5625, 0.4375, 0.5625, 0.375, 0.5938, 0.375, 0.5938, 0.4062, 0.5625, 0.4062, 0.5938, 0.375, 0.625, 0.375, 0.625, 0.4062, 0.5938, 0.4062, 0.5, 0.4062, 0.5312, 0.4062, 0.5312, 0.4375, 0.5, 0.4375, 0.5, 0.375, 0.5312, 0.375, 0.5312, 0.4062, 0.5, 0.4062, 0.5312, 0.375, 0.5625, 0.375, 0.5625, 0.4062, 0.5312, 0.4062, 0.5, 0.4688, 0.5312, 0.4688, 0.5312, 0.5, 0.5, 0.5, 0.5, 0.4375, 0.5312, 0.4375, 0.5312, 0.4688, 0.5, 0.4688, 0.5312, 0.4375, 0.5625, 0.4375, 0.5625, 0.4688, 0.5312, 0.4688, 0.5625, 0.6562, 0.5938, 0.6562, 0.5938, 0.6875, 0.5625, 0.6875, 0.5625, 0.625, 0.5938, 0.625, 0.5938, 0.6562, 0.5625, 0.6562, 0.5938, 0.625, 0.625, 0.625, 0.625, 0.6562, 0.5938, 0.6562, 0.5, 0.6562, 0.5312, 0.6562, 0.5312, 0.6875, 0.5, 0.6875, 0.5, 0.625, 0.5312, 0.625, 0.5312, 0.6562, 0.5, 0.6562, 0.5312, 0.625, 0.5625, 0.625, 0.5625, 0.6562, 0.5312, 0.6562, 0.5, 0.7188, 0.5312, 0.7188, 0.5312, 0.75, 0.5, 0.75, 0.5, 0.6875, 0.5312, 0.6875, 0.5312, 0.7188, 0.5, 0.7188, 0.5312, 0.6875, 0.5625, 0.6875, 0.5625, 0.7188, 0.5312, 0.7188, 0.5625, 0.9062, 0.5938, 0.9062, 0.5938, 0.9375, 0.5625, 0.9375, 0.5625, 0.875, 0.5938, 0.875, 0.5938, 0.9062, 0.5625, 0.9062, 0.5938, 0.875, 0.625, 0.875, 0.625, 0.9062, 0.5938, 0.9062, 0.5, 0.9062, 0.5312, 0.9062, 0.5312, 0.9375, 0.5, 0.9375, 0.5, 0.875, 0.5312, 0.875, 0.5312, 0.9062, 0.5, 0.9062, 0.5312, 0.875, 0.5625, 0.875, 0.5625, 0.9062, 0.5312, 0.9062, 0.5, 0.9688, 0.5312, 0.9688, 0.5312, 1.0, 0.5, 1.0, 0.5, 0.9375, 0.5312, 0.9375, 0.5312, 0.9688, 0.5, 0.9688, 0.5312, 0.9375, 0.5625, 0.9375, 0.5625, 0.9688, 0.5312, 0.9688, 0.3125, 0.6562, 0.3438, 0.6562, 0.3438, 0.6875, 0.3125, 0.6875, 0.3125, 0.625, 0.3438, 0.625, 0.3438, 0.6562, 0.3125, 0.6562, 0.3438, 0.625, 0.375, 0.625, 0.375, 0.6562, 0.3438, 0.6562, 0.25, 0.6562, 0.2812, 0.6562, 0.2812, 0.6875, 0.25, 0.6875, 0.25, 0.625, 0.2812, 0.625, 0.2812, 0.6562, 0.25, 0.6562, 0.2812, 0.625, 0.3125, 0.625, 0.3125, 0.6562, 0.2812, 0.6562, 0.25, 0.7188, 0.2812, 0.7188, 0.2812, 0.75, 0.25, 0.75, 0.25, 0.6875, 0.2812, 0.6875, 0.2812, 0.7188, 0.25, 0.7188, 0.2812, 0.6875, 0.3125, 0.6875, 0.3125, 0.7188, 0.2812, 0.7188, 0.8125, 0.6562, 0.8438, 0.6562, 0.8438, 0.6875, 0.8125, 0.6875, 0.8125, 0.625, 0.8438, 0.625, 0.8438, 0.6562, 0.8125, 0.6562, 0.8438, 0.625, 0.875, 0.625, 0.875, 0.6562, 0.8438, 0.6562, 0.75, 0.6562, 0.7812, 0.6562, 0.7812, 0.6875, 0.75, 0.6875, 0.75, 0.625, 0.7812, 0.625, 0.7812, 0.6562, 0.75, 0.6562, 0.7812, 0.625, 0.8125, 0.625, 0.8125, 0.6562, 0.7812, 0.6562, 0.75, 0.7188, 0.7812, 0.7188, 0.7812, 0.75, 0.75, 0.75, 0.75, 0.6875, 0.7812, 0.6875, 0.7812, 0.7188, 0.75, 0.7188, 0.7812, 0.6875, 0.8125, 0.6875, 0.8125, 0.7188, 0.7812, 0.7188, 0.6875, 0.6562, 0.7188, 0.6562, 0.7188, 0.6875, 0.6875, 0.6875, 0.6875, 0.625, 0.7188, 0.625, 0.7188, 0.6562, 0.6875, 0.6562, 0.7188, 0.625, 0.75, 0.625, 0.75, 0.6562, 0.7188, 0.6562, 0.625, 0.6562, 0.6562, 0.6562, 0.6562, 0.6875, 0.625, 0.6875, 0.625, 0.625, 0.6562, 0.625, 0.6562, 0.6562, 0.625, 0.6562, 0.6562, 0.625, 0.6875, 0.625, 0.6875, 0.6562, 0.6562, 0.6562, 0.625, 0.7188, 0.6562, 0.7188, 0.6562, 0.75, 0.625, 0.75, 0.625, 0.6875, 0.6562, 0.6875, 0.6562, 0.7188, 0.625, 0.7188, 0.6562, 0.6875, 0.6875, 0.6875, 0.6875, 0.7188, 0.6562, 0.7188, 0.6875, 0.5312, 0.7188, 0.5312, 0.7188, 0.5625, 0.6875, 0.5625, 0.6875, 0.5, 0.7188, 0.5, 0.7188, 0.5312, 0.6875, 0.5312, 0.7188, 0.5, 0.75, 0.5, 0.75, 0.5312, 0.7188, 0.5312, 0.625, 0.5312, 0.6562, 0.5312, 0.6562, 0.5625, 0.625, 0.5625, 0.625, 0.5, 0.6562, 0.5, 0.6562, 0.5312, 0.625, 0.5312, 0.6562, 0.5, 0.6875, 0.5, 0.6875, 0.5312, 0.6562, 0.5312, 0.625, 0.5938, 0.6562, 0.5938, 0.6562, 0.625, 0.625, 0.625, 0.625, 0.5625, 0.6562, 0.5625, 0.6562, 0.5938, 0.625, 0.5938, 0.6562, 0.5625, 0.6875, 0.5625, 0.6875, 0.5938, 0.6562, 0.5938, 0.8125, 0.5312, 0.8438, 0.5312, 0.8438, 0.5625, 0.8125, 0.5625, 0.8125, 0.5, 0.8438, 0.5, 0.8438, 0.5312, 0.8125, 0.5312, 0.8438, 0.5, 0.875, 0.5, 0.875, 0.5312, 0.8438, 0.5312, 0.75, 0.5312, 0.7812, 0.5312, 0.7812, 0.5625, 0.75, 0.5625, 0.75, 0.5, 0.7812, 0.5, 0.7812, 0.5312, 0.75, 0.5312, 0.7812, 0.5, 0.8125, 0.5, 0.8125, 0.5312, 0.7812, 0.5312, 0.75, 0.5938, 0.7812, 0.5938, 0.7812, 0.625, 0.75, 0.625, 0.75, 0.5625, 0.7812, 0.5625, 0.7812, 0.5938, 0.75, 0.5938, 0.7812, 0.5625, 0.8125, 0.5625, 0.8125, 0.5938, 0.7812, 0.5938, 0.1875, 0.6562, 0.2188, 0.6562, 0.2188, 0.6875, 0.1875, 0.6875, 0.1875, 0.625, 0.2188, 0.625, 0.2188, 0.6562, 0.1875, 0.6562, 0.2188, 0.625, 0.25, 0.625, 0.25, 0.6562, 0.2188, 0.6562, 0.125, 0.6562, 0.1562, 0.6562, 0.1562, 0.6875, 0.125, 0.6875, 0.125, 0.625, 0.1562, 0.625, 0.1562, 0.6562, 0.125, 0.6562, 0.1562, 0.625, 0.1875, 0.625, 0.1875, 0.6562, 0.1562, 0.6562, 0.125, 0.7188, 0.1562, 0.7188, 0.1562, 0.75, 0.125, 0.75, 0.125, 0.6875, 0.1562, 0.6875, 0.1562, 0.7188, 0.125, 0.7188, 0.1562, 0.6875, 0.1875, 0.6875, 0.1875, 0.7188, 0.1562, 0.7188, 0.1875, 0.5312, 0.2188, 0.5312, 0.2188, 0.5625, 0.1875, 0.5625, 0.1875, 0.5, 0.2188, 0.5, 0.2188, 0.5312, 0.1875, 0.5312, 0.2188, 0.5, 0.25, 0.5, 0.25, 0.5312, 0.2188, 0.5312, 0.125, 0.5312, 0.1562, 0.5312, 0.1562, 0.5625, 0.125, 0.5625, 0.125, 0.5, 0.1562, 0.5, 0.1562, 0.5312, 0.125, 0.5312, 0.1562, 0.5, 0.1875, 0.5, 0.1875, 0.5312, 0.1562, 0.5312, 0.125, 0.5938, 0.1562, 0.5938, 0.1562, 0.625, 0.125, 0.625, 0.125, 0.5625, 0.1562, 0.5625, 0.1562, 0.5938, 0.125, 0.5938, 0.1562, 0.5625, 0.1875, 0.5625, 0.1875, 0.5938, 0.1562, 0.5938, 0.3125, 0.5312, 0.3438, 0.5312, 0.3438, 0.5625, 0.3125, 0.5625, 0.3125, 0.5, 0.3438, 0.5, 0.3438, 0.5312, 0.3125, 0.5312, 0.3438, 0.5, 0.375, 0.5, 0.375, 0.5312, 0.3438, 0.5312, 0.25, 0.5312, 0.2812, 0.5312, 0.2812, 0.5625, 0.25, 0.5625, 0.25, 0.5, 0.2812, 0.5, 0.2812, 0.5312, 0.25, 0.5312, 0.2812, 0.5, 0.3125, 0.5, 0.3125, 0.5312, 0.2812, 0.5312, 0.25, 0.5938, 0.2812, 0.5938, 0.2812, 0.625, 0.25, 0.625, 0.25, 0.5625, 0.2812, 0.5625, 0.2812, 0.5938, 0.25, 0.5938, 0.2812, 0.5625, 0.3125, 0.5625, 0.3125, 0.5938, 0.2812, 0.5938, 0.4375, 0.9062, 0.4688, 0.9062, 0.4688, 0.9375, 0.4375, 0.9375, 0.4375, 0.875, 0.4688, 0.875, 0.4688, 0.9062, 0.4375, 0.9062, 0.4688, 0.875, 0.5, 0.875, 0.5, 0.9062, 0.4688, 0.9062, 0.375, 0.9062, 0.4062, 0.9062, 0.4062, 0.9375, 0.375, 0.9375, 0.375, 0.875, 0.4062, 0.875, 0.4062, 0.9062, 0.375, 0.9062, 0.4062, 0.875, 0.4375, 0.875, 0.4375, 0.9062, 0.4062, 0.9062, 0.375, 0.9688, 0.4062, 0.9688, 0.4062, 1.0, 0.375, 1.0, 0.375, 0.9375, 0.4062, 0.9375, 0.4062, 0.9688, 0.375, 0.9688, 0.4062, 0.9375, 0.4375, 0.9375, 0.4375, 0.9688, 0.4062, 0.9688, 0.4375, 0.7812, 0.4688, 0.7812, 0.4688, 0.8125, 0.4375, 0.8125, 0.4375, 0.75, 0.4688, 0.75, 0.4688, 0.7812, 0.4375, 0.7812, 0.4688, 0.75, 0.5, 0.75, 0.5, 0.7812, 0.4688, 0.7812, 0.375, 0.7812, 0.4062, 0.7812, 0.4062, 0.8125, 0.375, 0.8125, 0.375, 0.75, 0.4062, 0.75, 0.4062, 0.7812, 0.375, 0.7812, 0.4062, 0.75, 0.4375, 0.75, 0.4375, 0.7812, 0.4062, 0.7812, 0.375, 0.8438, 0.4062, 0.8438, 0.4062, 0.875, 0.375, 0.875, 0.375, 0.8125, 0.4062, 0.8125, 0.4062, 0.8438, 0.375, 0.8438, 0.4062, 0.8125, 0.4375, 0.8125, 0.4375, 0.8438, 0.4062, 0.8438, 0.5625, 0.7812, 0.5938, 0.7812, 0.5938, 0.8125, 0.5625, 0.8125, 0.5625, 0.75, 0.5938, 0.75, 0.5938, 0.7812, 0.5625, 0.7812, 0.5938, 0.75, 0.625, 0.75, 0.625, 0.7812, 0.5938, 0.7812, 0.5, 0.7812, 0.5312, 0.7812, 0.5312, 0.8125, 0.5, 0.8125, 0.5, 0.75, 0.5312, 0.75, 0.5312, 0.7812, 0.5, 0.7812, 0.5312, 0.75, 0.5625, 0.75, 0.5625, 0.7812, 0.5312, 0.7812, 0.5, 0.8438, 0.5312, 0.8438, 0.5312, 0.875, 0.5, 0.875, 0.5, 0.8125, 0.5312, 0.8125, 0.5312, 0.8438, 0.5, 0.8438, 0.5312, 0.8125, 0.5625, 0.8125, 0.5625, 0.8438, 0.5312, 0.8438, 0.4375, 0.6562, 0.4688, 0.6562, 0.4688, 0.6875, 0.4375, 0.6875, 0.4375, 0.625, 0.4688, 0.625, 0.4688, 0.6562, 0.4375, 0.6562, 0.4688, 0.625, 0.5, 0.625, 0.5, 0.6562, 0.4688, 0.6562, 0.375, 0.6562, 0.4062, 0.6562, 0.4062, 0.6875, 0.375, 0.6875, 0.375, 0.625, 0.4062, 0.625, 0.4062, 0.6562, 0.375, 0.6562, 0.4062, 0.625, 0.4375, 0.625, 0.4375, 0.6562, 0.4062, 0.6562, 0.375, 0.7188, 0.4062, 0.7188, 0.4062, 0.75, 0.375, 0.75, 0.375, 0.6875, 0.4062, 0.6875, 0.4062, 0.7188, 0.375, 0.7188, 0.4062, 0.6875, 0.4375, 0.6875, 0.4375, 0.7188, 0.4062, 0.7188, 0.4375, 0.5312, 0.4688, 0.5312, 0.4688, 0.5625, 0.4375, 0.5625, 0.4375, 0.5, 0.4688, 0.5, 0.4688, 0.5312, 0.4375, 0.5312, 0.4688, 0.5, 0.5, 0.5, 0.5, 0.5312, 0.4688, 0.5312, 0.375, 0.5312, 0.4062, 0.5312, 0.4062, 0.5625, 0.375, 0.5625, 0.375, 0.5, 0.4062, 0.5, 0.4062, 0.5312, 0.375, 0.5312, 0.4062, 0.5, 0.4375, 0.5, 0.4375, 0.5312, 0.4062, 0.5312, 0.375, 0.5938, 0.4062, 0.5938, 0.4062, 0.625, 0.375, 0.625, 0.375, 0.5625, 0.4062, 0.5625, 0.4062, 0.5938, 0.375, 0.5938, 0.4062, 0.5625, 0.4375, 0.5625, 0.4375, 0.5938, 0.4062, 0.5938, 0.5625, 0.5312, 0.5938, 0.5312, 0.5938, 0.5625, 0.5625, 0.5625, 0.5625, 0.5, 0.5938, 0.5, 0.5938, 0.5312, 0.5625, 0.5312, 0.5938, 0.5, 0.625, 0.5, 0.625, 0.5312, 0.5938, 0.5312, 0.5, 0.5312, 0.5312, 0.5312, 0.5312, 0.5625, 0.5, 0.5625, 0.5, 0.5, 0.5312, 0.5, 0.5312, 0.5312, 0.5, 0.5312, 0.5312, 0.5, 0.5625, 0.5, 0.5625, 0.5312, 0.5312, 0.5312, 0.5, 0.5938, 0.5312, 0.5938, 0.5312, 0.625, 0.5, 0.625, 0.5, 0.5625, 0.5312, 0.5625, 0.5312, 0.5938, 0.5, 0.5938, 0.5312, 0.5625, 0.5625, 0.5625, 0.5625, 0.5938, 0.5312, 0.5938, 0.4375, 0.4062, 0.4688, 0.4062, 0.4688, 0.4375, 0.4375, 0.4375, 0.4375, 0.375, 0.4688, 0.375, 0.4688, 0.4062, 0.4375, 0.4062, 0.4688, 0.375, 0.5, 0.375, 0.5, 0.4062, 0.4688, 0.4062, 0.375, 0.4062, 0.4062, 0.4062, 0.4062, 0.4375, 0.375, 0.4375, 0.375, 0.375, 0.4062, 0.375, 0.4062, 0.4062, 0.375, 0.4062, 0.4062, 0.375, 0.4375, 0.375, 0.4375, 0.4062, 0.4062, 0.4062, 0.375, 0.4688, 0.4062, 0.4688, 0.4062, 0.5, 0.375, 0.5, 0.375, 0.4375, 0.4062, 0.4375, 0.4062, 0.4688, 0.375, 0.4688, 0.4062, 0.4375, 0.4375, 0.4375, 0.4375, 0.4688, 0.4062, 0.4688, 0.4375, 0.2812, 0.4688, 0.2812, 0.4688, 0.3125, 0.4375, 0.3125, 0.4375, 0.25, 0.4688, 0.25, 0.4688, 0.2812, 0.4375, 0.2812, 0.4688, 0.25, 0.5, 0.25, 0.5, 0.2812, 0.4688, 0.2812, 0.375, 0.2812, 0.4062, 0.2812, 0.4062, 0.3125, 0.375, 0.3125, 0.375, 0.25, 0.4062, 0.25, 0.4062, 0.2812, 0.375, 0.2812, 0.4062, 0.25, 0.4375, 0.25, 0.4375, 0.2812, 0.4062, 0.2812, 0.375, 0.3438, 0.4062, 0.3438, 0.4062, 0.375, 0.375, 0.375, 0.375, 0.3125, 0.4062, 0.3125, 0.4062, 0.3438, 0.375, 0.3438, 0.4062, 0.3125, 0.4375, 0.3125, 0.4375, 0.3438, 0.4062, 0.3438, 0.5625, 0.2812, 0.5938, 0.2812, 0.5938, 0.3125, 0.5625, 0.3125, 0.5625, 0.25, 0.5938, 0.25, 0.5938, 0.2812, 0.5625, 0.2812, 0.5938, 0.25, 0.625, 0.25, 0.625, 0.2812, 0.5938, 0.2812, 0.5, 0.2812, 0.5312, 0.2812, 0.5312, 0.3125, 0.5, 0.3125, 0.5, 0.25, 0.5312, 0.25, 0.5312, 0.2812, 0.5, 0.2812, 0.5312, 0.25, 0.5625, 0.25, 0.5625, 0.2812, 0.5312, 0.2812, 0.5, 0.3438, 0.5312, 0.3438, 0.5312, 0.375, 0.5, 0.375, 0.5, 0.3125, 0.5312, 0.3125, 0.5312, 0.3438, 0.5, 0.3438, 0.5312, 0.3125, 0.5625, 0.3125, 0.5625, 0.3438, 0.5312, 0.3438, 0.4375, 0.1562, 0.4688, 0.1562, 0.4688, 0.1875, 0.4375, 0.1875, 0.4375, 0.125, 0.4688, 0.125, 0.4688, 0.1562, 0.4375, 0.1562, 0.4688, 0.125, 0.5, 0.125, 0.5, 0.1562, 0.4688, 0.1562, 0.375, 0.1562, 0.4062, 0.1562, 0.4062, 0.1875, 0.375, 0.1875, 0.375, 0.125, 0.4062, 0.125, 0.4062, 0.1562, 0.375, 0.1562, 0.4062, 0.125, 0.4375, 0.125, 0.4375, 0.1562, 0.4062, 0.1562, 0.375, 0.2188, 0.4062, 0.2188, 0.4062, 0.25, 0.375, 0.25, 0.375, 0.1875, 0.4062, 0.1875, 0.4062, 0.2188, 0.375, 0.2188, 0.4062, 0.1875, 0.4375, 0.1875, 0.4375, 0.2188, 0.4062, 0.2188, 0.4375, 0.03125, 0.4688, 0.03125, 0.4688, 0.0625, 0.4375, 0.0625, 0.4375, 0.0, 0.4688, 0.0, 0.4688, 0.03125, 0.4375, 0.03125, 0.4688, 0.0, 0.5, 0.0, 0.5, 0.03125, 0.4688, 0.03125, 0.375, 0.03125, 0.4062, 0.03125, 0.4062, 0.0625, 0.375, 0.0625, 0.375, 0.0, 0.4062, 0.0, 0.4062, 0.03125, 0.375, 0.03125, 0.4062, 0.0, 0.4375, 0.0, 0.4375, 0.03125, 0.4062, 0.03125, 0.375, 0.09375, 0.4062, 0.09375, 0.4062, 0.125, 0.375, 0.125, 0.375, 0.0625, 0.4062, 0.0625, 0.4062, 0.09375, 0.375, 0.09375, 0.4062, 0.0625, 0.4375, 0.0625, 0.4375, 0.09375, 0.4062, 0.09375, 0.5625, 0.03125, 0.5938, 0.03125, 0.5938, 0.0625, 0.5625, 0.0625, 0.5625, 0.0, 0.5938, 0.0, 0.5938, 0.03125, 0.5625, 0.03125, 0.5938, 0.0, 0.625, 0.0, 0.625, 0.03125, 0.5938, 0.03125, 0.5, 0.03125, 0.5312, 0.03125, 0.5312, 0.0625, 0.5, 0.0625, 0.5, 0.0, 0.5312, 0.0, 0.5312, 0.03125, 0.5, 0.03125, 0.5312, 0.0, 0.5625, 0.0, 0.5625, 0.03125, 0.5312, 0.03125, 0.5, 0.09375, 0.5312, 0.09375, 0.5312, 0.125, 0.5, 0.125, 0.5, 0.0625, 0.5312, 0.0625, 0.5312, 0.09375, 0.5, 0.09375, 0.5312, 0.0625, 0.5625, 0.0625, 0.5625, 0.09375, 0.5312, 0.09375, 0.5625, 0.09375, 0.5938, 0.09375, 0.5938, 0.125, 0.5625, 0.125, 0.5625, 0.0625, 0.5938, 0.0625, 0.5938, 0.09375, 0.5625, 0.09375, 0.5938, 0.0625, 0.625, 0.0625, 0.625, 0.09375, 0.5938, 0.09375, 0.4375, 0.09375, 0.4688, 0.09375, 0.4688, 0.125, 0.4375, 0.125, 0.4375, 0.0625, 0.4688, 0.0625, 0.4688, 0.09375, 0.4375, 0.09375, 0.4688, 0.0625, 0.5, 0.0625, 0.5, 0.09375, 0.4688, 0.09375, 0.4375, 0.2188, 0.4688, 0.2188, 0.4688, 0.25, 0.4375, 0.25, 0.4375, 0.1875, 0.4688, 0.1875, 0.4688, 0.2188, 0.4375, 0.2188, 0.4688, 0.1875, 0.5, 0.1875, 0.5, 0.2188, 0.4688, 0.2188, 0.5625, 0.3438, 0.5938, 0.3438, 0.5938, 0.375, 0.5625, 0.375, 0.5625, 0.3125, 0.5938, 0.3125, 0.5938, 0.3438, 0.5625, 0.3438, 0.5938, 0.3125, 0.625, 0.3125, 0.625, 0.3438, 0.5938, 0.3438, 0.4375, 0.3438, 0.4688, 0.3438, 0.4688, 0.375, 0.4375, 0.375, 0.4375, 0.3125, 0.4688, 0.3125, 0.4688, 0.3438, 0.4375, 0.3438, 0.4688, 0.3125, 0.5, 0.3125, 0.5, 0.3438, 0.4688, 0.3438, 0.4375, 0.4688, 0.4688, 0.4688, 0.4688, 0.5, 0.4375, 0.5, 0.4375, 0.4375, 0.4688, 0.4375, 0.4688, 0.4688, 0.4375, 0.4688, 0.4688, 0.4375, 0.5, 0.4375, 0.5, 0.4688, 0.4688, 0.4688, 0.5625, 0.5938, 0.5938, 0.5938, 0.5938, 0.625, 0.5625, 0.625, 0.5625, 0.5625, 0.5938, 0.5625, 0.5938, 0.5938, 0.5625, 0.5938, 0.5938, 0.5625, 0.625, 0.5625, 0.625, 0.5938, 0.5938, 0.5938, 0.4375, 0.5938, 0.4688, 0.5938, 0.4688, 0.625, 0.4375, 0.625, 0.4375, 0.5625, 0.4688, 0.5625, 0.4688, 0.5938, 0.4375, 0.5938, 0.4688, 0.5625, 0.5, 0.5625, 0.5, 0.5938, 0.4688, 0.5938, 0.4375, 0.7188, 0.4688, 0.7188, 0.4688, 0.75, 0.4375, 0.75, 0.4375, 0.6875, 0.4688, 0.6875, 0.4688, 0.7188, 0.4375, 0.7188, 0.4688, 0.6875, 0.5, 0.6875, 0.5, 0.7188, 0.4688, 0.7188, 0.5625, 0.8438, 0.5938, 0.8438, 0.5938, 0.875, 0.5625, 0.875, 0.5625, 0.8125, 0.5938, 0.8125, 0.5938, 0.8438, 0.5625, 0.8438, 0.5938, 0.8125, 0.625, 0.8125, 0.625, 0.8438, 0.5938, 0.8438, 0.4375, 0.8438, 0.4688, 0.8438, 0.4688, 0.875, 0.4375, 0.875, 0.4375, 0.8125, 0.4688, 0.8125, 0.4688, 0.8438, 0.4375, 0.8438, 0.4688, 0.8125, 0.5, 0.8125, 0.5, 0.8438, 0.4688, 0.8438, 0.4375, 0.9688, 0.4688, 0.9688, 0.4688, 1.0, 0.4375, 1.0, 0.4375, 0.9375, 0.4688, 0.9375, 0.4688, 0.9688, 0.4375, 0.9688, 0.4688, 0.9375, 0.5, 0.9375, 0.5, 0.9688, 0.4688, 0.9688, 0.3125, 0.5938, 0.3438, 0.5938, 0.3438, 0.625, 0.3125, 0.625, 0.3125, 0.5625, 0.3438, 0.5625, 0.3438, 0.5938, 0.3125, 0.5938, 0.3438, 0.5625, 0.375, 0.5625, 0.375, 0.5938, 0.3438, 0.5938, 0.1875, 0.5938, 0.2188, 0.5938, 0.2188, 0.625, 0.1875, 0.625, 0.1875, 0.5625, 0.2188, 0.5625, 0.2188, 0.5938, 0.1875, 0.5938, 0.2188, 0.5625, 0.25, 0.5625, 0.25, 0.5938, 0.2188, 0.5938, 0.1875, 0.7188, 0.2188, 0.7188, 0.2188, 0.75, 0.1875, 0.75, 0.1875, 0.6875, 0.2188, 0.6875, 0.2188, 0.7188, 0.1875, 0.7188, 0.2188, 0.6875, 0.25, 0.6875, 0.25, 0.7188, 0.2188, 0.7188, 0.8125, 0.5938, 0.8438, 0.5938, 0.8438, 0.625, 0.8125, 0.625, 0.8125, 0.5625, 0.8438, 0.5625, 0.8438, 0.5938, 0.8125, 0.5938, 0.8438, 0.5625, 0.875, 0.5625, 0.875, 0.5938, 0.8438, 0.5938, 0.6875, 0.5938, 0.7188, 0.5938, 0.7188, 0.625, 0.6875, 0.625, 0.6875, 0.5625, 0.7188, 0.5625, 0.7188, 0.5938, 0.6875, 0.5938, 0.7188, 0.5625, 0.75, 0.5625, 0.75, 0.5938, 0.7188, 0.5938, 0.6875, 0.7188, 0.7188, 0.7188, 0.7188, 0.75, 0.6875, 0.75, 0.6875, 0.6875, 0.7188, 0.6875, 0.7188, 0.7188, 0.6875, 0.7188, 0.7188, 0.6875, 0.75, 0.6875, 0.75, 0.7188, 0.7188, 0.7188, 0.8125, 0.7188, 0.8438, 0.7188, 0.8438, 0.75, 0.8125, 0.75, 0.8125, 0.6875, 0.8438, 0.6875, 0.8438, 0.7188, 0.8125, 0.7188, 0.8438, 0.6875, 0.875, 0.6875, 0.875, 0.7188, 0.8438, 0.7188, 0.3125, 0.7188, 0.3438, 0.7188, 0.3438, 0.75, 0.3125, 0.75, 0.3125, 0.6875, 0.3438, 0.6875, 0.3438, 0.7188, 0.3125, 0.7188, 0.3438, 0.6875, 0.375, 0.6875, 0.375, 0.7188, 0.3438, 0.7188, 0.5625, 0.9688, 0.5938, 0.9688, 0.5938, 1.0, 0.5625, 1.0, 0.5625, 0.9375, 0.5938, 0.9375, 0.5938, 0.9688, 0.5625, 0.9688, 0.5938, 0.9375, 0.625, 0.9375, 0.625, 0.9688, 0.5938, 0.9688, 0.5625, 0.7188, 0.5938, 0.7188, 0.5938, 0.75, 0.5625, 0.75, 0.5625, 0.6875, 0.5938, 0.6875, 0.5938, 0.7188, 0.5625, 0.7188, 0.5938, 0.6875, 0.625, 0.6875, 0.625, 0.7188, 0.5938, 0.7188, 0.5625, 0.4688, 0.5938, 0.4688, 0.5938, 0.5, 0.5625, 0.5, 0.5625, 0.4375, 0.5938, 0.4375, 0.5938, 0.4688, 0.5625, 0.4688, 0.5938, 0.4375, 0.625, 0.4375, 0.625, 0.4688, 0.5938, 0.4688, 0.5625, 0.2188, 0.5938, 0.2188, 0.5938, 0.25, 0.5625, 0.25, 0.5625, 0.1875, 0.5938, 0.1875, 0.5938, 0.2188, 0.5625, 0.2188, 0.5938, 0.1875, 0.625, 0.1875, 0.625, 0.2188, 0.5938, 0.2188])
me_cube_002.materials.append(mat_purple_mat)
me_cube_002.update()
me_cylinder = bpy.data.meshes.new('Cylinder')
me_cylinder.from_pydata([(0.0, 1.0, -1.0), (0.0, 1.0, 1.0), (0.1951, 0.9808, -1.0), (0.1951, 0.9808, 1.0), (0.3827, 0.9239, -1.0), (0.3827, 0.9239, 1.0), (0.5556, 0.8315, -1.0), (0.5556, 0.8315, 1.0), (0.7071, 0.7071, -1.0), (0.7071, 0.7071, 1.0), (0.8315, 0.5556, -1.0), (0.8315, 0.5556, 1.0), (0.9239, 0.3827, -1.0), (0.9239, 0.3827, 1.0), (0.9808, 0.1951, -1.0), (0.9808, 0.1951, 1.0), (1.0, 0.0, -1.0), (1.0, 0.0, 1.0), (0.9808, -0.1951, -1.0), (0.9808, -0.1951, 1.0), (0.9239, -0.3827, -1.0), (0.9239, -0.3827, 1.0), (0.8315, -0.5556, -1.0), (0.8315, -0.5556, 1.0), (0.7071, -0.7071, -1.0), (0.7071, -0.7071, 1.0), (0.5556, -0.8315, -1.0), (0.5556, -0.8315, 1.0), (0.3827, -0.9239, -1.0), (0.3827, -0.9239, 1.0), (0.1951, -0.9808, -1.0), (0.1951, -0.9808, 1.0), (0.0, -1.0, -1.0), (0.0, -1.0, 1.0), (-0.1951, -0.9808, -1.0), (-0.1951, -0.9808, 1.0), (-0.3827, -0.9239, -1.0), (-0.3827, -0.9239, 1.0), (-0.5556, -0.8315, -1.0), (-0.5556, -0.8315, 1.0), (-0.7071, -0.7071, -1.0), (-0.7071, -0.7071, 1.0), (-0.8315, -0.5556, -1.0), (-0.8315, -0.5556, 1.0), (-0.9239, -0.3827, -1.0), (-0.9239, -0.3827, 1.0), (-0.9808, -0.1951, -1.0), (-0.9808, -0.1951, 1.0), (-1.0, 0.0, -1.0), (-1.0, 0.0, 1.0), (-0.9808, 0.1951, -1.0), (-0.9808, 0.1951, 1.0), (-0.9239, 0.3827, -1.0), (-0.9239, 0.3827, 1.0), (-0.8315, 0.5556, -1.0), (-0.8315, 0.5556, 1.0), (-0.7071, 0.7071, -1.0), (-0.7071, 0.7071, 1.0), (-0.5556, 0.8315, -1.0), (-0.5556, 0.8315, 1.0), (-0.3827, 0.9239, -1.0), (-0.3827, 0.9239, 1.0), (-0.1951, 0.9808, -1.0), (-0.1951, 0.9808, 1.0), (0.06503, 0.9936, -1.0), (0.1301, 0.9872, -1.0), (0.1301, 0.9872, 1.0), (0.06503, 0.9936, 1.0), (0.0, 1.0, -0.3333), (0.0, 1.0, 0.3333), (0.1951, 0.9808, 0.3333), (0.1951, 0.9808, -0.3333), (0.2576, 0.9618, -1.0), (0.3202, 0.9428, -1.0), (0.3202, 0.9428, 1.0), (0.2576, 0.9618, 1.0), (0.3827, 0.9239, 0.3333), (0.3827, 0.9239, -0.3333), (0.4403, 0.8931, -1.0), (0.4979, 0.8623, -1.0), (0.4979, 0.8623, 1.0), (0.4403, 0.8931, 1.0), (0.5556, 0.8315, 0.3333), (0.5556, 0.8315, -0.3333), (0.6061, 0.79, -1.0), (0.6566, 0.7486, -1.0), (0.6566, 0.7486, 1.0), (0.6061, 0.79, 1.0), (0.7071, 0.7071, 0.3333), (0.7071, 0.7071, -0.3333), (0.7486, 0.6566, -1.0), (0.79, 0.6061, -1.0), (0.79, 0.6061, 1.0), (0.7486, 0.6566, 1.0), (0.8315, 0.5556, 0.3333), (0.8315, 0.5556, -0.3333), (0.8623, 0.4979, -1.0), (0.8931, 0.4403, -1.0), (0.8931, 0.4403, 1.0), (0.8623, 0.4979, 1.0), (0.9239, 0.3827, 0.3333), (0.9239, 0.3827, -0.3333), (0.9428, 0.3202, -1.0), (0.9618, 0.2576, -1.0), (0.9618, 0.2576, 1.0), (0.9428, 0.3202, 1.0), (0.9808, 0.1951, 0.3333), (0.9808, 0.1951, -0.3333), (0.9872, 0.1301, -1.0), (0.9936, 0.06503, -1.0), (0.9936, 0.06503, 1.0), (0.9872, 0.1301, 1.0), (1.0, 0.0, 0.3333), (1.0, 0.0, -0.3333), (0.9936, -0.06503, -1.0), (0.9872, -0.1301, -1.0), (0.9872, -0.1301, 1.0), (0.9936, -0.06503, 1.0), (0.9808, -0.1951, 0.3333), (0.9808, -0.1951, -0.3333), (0.9618, -0.2576, -1.0), (0.9428, -0.3202, -1.0), (0.9428, -0.3202, 1.0), (0.9618, -0.2576, 1.0), (0.9239, -0.3827, 0.3333), (0.9239, -0.3827, -0.3333), (0.8931, -0.4403, -1.0), (0.8623, -0.4979, -1.0), (0.8623, -0.4979, 1.0), (0.8931, -0.4403, 1.0), (0.8315, -0.5556, 0.3333), (0.8315, -0.5556, -0.3333), (0.79, -0.6061, -1.0), (0.7486, -0.6566, -1.0), (0.7486, -0.6566, 1.0), (0.79, -0.6061, 1.0), (0.7071, -0.7071, 0.3333), (0.7071, -0.7071, -0.3333), (0.6566, -0.7486, -1.0), (0.6061, -0.79, -1.0), (0.6061, -0.79, 1.0), (0.6566, -0.7486, 1.0), (0.5556, -0.8315, 0.3333), (0.5556, -0.8315, -0.3333), (0.4979, -0.8623, -1.0), (0.4403, -0.8931, -1.0), (0.4403, -0.8931, 1.0), (0.4979, -0.8623, 1.0), (0.3827, -0.9239, 0.3333), (0.3827, -0.9239, -0.3333), (0.3202, -0.9428, -1.0), (0.2576, -0.9618, -1.0), (0.2576, -0.9618, 1.0), (0.3202, -0.9428, 1.0), (0.1951, -0.9808, 0.3333), (0.1951, -0.9808, -0.3333), (0.1301, -0.9872, -1.0), (0.06503, -0.9936, -1.0), (0.06503, -0.9936, 1.0), (0.1301, -0.9872, 1.0), (0.0, -1.0, 0.3333), (0.0, -1.0, -0.3333), (-0.06503, -0.9936, -1.0), (-0.1301, -0.9872, -1.0), (-0.1301, -0.9872, 1.0), (-0.06503, -0.9936, 1.0), (-0.1951, -0.9808, 0.3333), (-0.1951, -0.9808, -0.3333), (-0.2576, -0.9618, -1.0), (-0.3202, -0.9428, -1.0), (-0.3202, -0.9428, 1.0), (-0.2576, -0.9618, 1.0), (-0.3827, -0.9239, 0.3333), (-0.3827, -0.9239, -0.3333), (-0.4403, -0.8931, -1.0), (-0.4979, -0.8623, -1.0), (-0.4979, -0.8623, 1.0), (-0.4403, -0.8931, 1.0), (-0.5556, -0.8315, 0.3333), (-0.5556, -0.8315, -0.3333), (-0.6061, -0.79, -1.0), (-0.6566, -0.7486, -1.0), (-0.6566, -0.7486, 1.0), (-0.6061, -0.79, 1.0), (-0.7071, -0.7071, 0.3333), (-0.7071, -0.7071, -0.3333), (-0.7486, -0.6566, -1.0), (-0.79, -0.6061, -1.0), (-0.79, -0.6061, 1.0), (-0.7486, -0.6566, 1.0), (-0.8315, -0.5556, 0.3333), (-0.8315, -0.5556, -0.3333), (-0.8623, -0.4979, -1.0), (-0.8931, -0.4403, -1.0), (-0.8931, -0.4403, 1.0), (-0.8623, -0.4979, 1.0), (-0.9239, -0.3827, 0.3333), (-0.9239, -0.3827, -0.3333), (-0.9428, -0.3202, -1.0), (-0.9618, -0.2576, -1.0), (-0.9618, -0.2576, 1.0), (-0.9428, -0.3202, 1.0), (-0.9808, -0.1951, 0.3333), (-0.9808, -0.1951, -0.3333), (-0.9872, -0.1301, -1.0), (-0.9936, -0.06503, -1.0), (-0.9936, -0.06503, 1.0), (-0.9872, -0.1301, 1.0), (-1.0, 0.0, 0.3333), (-1.0, 0.0, -0.3333), (-0.9936, 0.06503, -1.0), (-0.9872, 0.1301, -1.0), (-0.9872, 0.1301, 1.0), (-0.9936, 0.06503, 1.0), (-0.9808, 0.1951, 0.3333), (-0.9808, 0.1951, -0.3333), (-0.9618, 0.2576, -1.0), (-0.9428, 0.3202, -1.0), (-0.9428, 0.3202, 1.0), (-0.9618, 0.2576, 1.0), (-0.9239, 0.3827, 0.3333), (-0.9239, 0.3827, -0.3333), (-0.8931, 0.4403, -1.0), (-0.8623, 0.4979, -1.0), (-0.8623, 0.4979, 1.0), (-0.8931, 0.4403, 1.0), (-0.8315, 0.5556, 0.3333), (-0.8315, 0.5556, -0.3333), (-0.79, 0.6061, -1.0), (-0.7486, 0.6566, -1.0), (-0.7486, 0.6566, 1.0), (-0.79, 0.6061, 1.0), (-0.7071, 0.7071, 0.3333), (-0.7071, 0.7071, -0.3333), (-0.6566, 0.7486, -1.0), (-0.6061, 0.79, -1.0), (-0.6061, 0.79, 1.0), (-0.6566, 0.7486, 1.0), (-0.5556, 0.8315, 0.3333), (-0.5556, 0.8315, -0.3333), (-0.4979, 0.8623, -1.0), (-0.4403, 0.8931, -1.0), (-0.4403, 0.8931, 1.0), (-0.4979, 0.8623, 1.0), (-0.3827, 0.9239, 0.3333), (-0.3827, 0.9239, -0.3333), (-0.3202, 0.9428, -1.0), (-0.2576, 0.9618, -1.0), (-0.2576, 0.9618, 1.0), (-0.3202, 0.9428, 1.0), (-0.1951, 0.9808, 0.3333), (-0.1951, 0.9808, -0.3333), (-0.1301, 0.9872, -1.0), (-0.06503, 0.9936, -1.0), (-0.06503, 0.9936, 1.0), (-0.1301, 0.9872, 1.0), (-0.1301, 0.9872, -0.3333), (-0.1301, 0.9872, 0.3333), (-0.06503, 0.9936, -0.3333), (-0.06503, 0.9936, 0.3333), (-0.3202, 0.9428, -0.3333), (-0.3202, 0.9428, 0.3333), (-0.2576, 0.9618, -0.3333), (-0.2576, 0.9618, 0.3333), (-0.4979, 0.8623, -0.3333), (-0.4979, 0.8623, 0.3333), (-0.4403, 0.8931, -0.3333), (-0.4403, 0.8931, 0.3333), (-0.6566, 0.7486, -0.3333), (-0.6566, 0.7486, 0.3333), (-0.6061, 0.79, -0.3333), (-0.6061, 0.79, 0.3333), (-0.79, 0.6061, -0.3333), (-0.79, 0.6061, 0.3333), (-0.7486, 0.6566, -0.3333), (-0.7486, 0.6566, 0.3333), (-0.8931, 0.4403, -0.3333), (-0.8931, 0.4403, 0.3333), (-0.8623, 0.4979, -0.3333), (-0.8623, 0.4979, 0.3333), (-0.9618, 0.2576, -0.3333), (-0.9618, 0.2576, 0.3333), (-0.9428, 0.3202, -0.3333), (-0.9428, 0.3202, 0.3333), (-0.9936, 0.06503, -0.3333), (-0.9936, 0.06503, 0.3333), (-0.9872, 0.1301, -0.3333), (-0.9872, 0.1301, 0.3333), (-0.9872, -0.1301, -0.3333), (-0.9872, -0.1301, 0.3333), (-0.9936, -0.06503, -0.3333), (-0.9936, -0.06503, 0.3333), (-0.9428, -0.3202, -0.3333), (-0.9428, -0.3202, 0.3333), (-0.9618, -0.2576, -0.3333), (-0.9618, -0.2576, 0.3333), (-0.8623, -0.4979, -0.3333), (-0.8623, -0.4979, 0.3333), (-0.8931, -0.4403, -0.3333), (-0.8931, -0.4403, 0.3333), (-0.7486, -0.6566, -0.3333), (-0.7486, -0.6566, 0.3333), (-0.79, -0.6061, -0.3333), (-0.79, -0.6061, 0.3333), (-0.6061, -0.79, -0.3333), (-0.6061, -0.79, 0.3333), (-0.6566, -0.7486, -0.3333), (-0.6566, -0.7486, 0.3333), (-0.4403, -0.8931, -0.3333), (-0.4403, -0.8931, 0.3333), (-0.4979, -0.8623, -0.3333), (-0.4979, -0.8623, 0.3333), (-0.2576, -0.9618, -0.3333), (-0.2576, -0.9618, 0.3333), (-0.3202, -0.9428, -0.3333), (-0.3202, -0.9428, 0.3333), (-0.06503, -0.9936, -0.3333), (-0.06503, -0.9936, 0.3333), (-0.1301, -0.9872, -0.3333), (-0.1301, -0.9872, 0.3333), (0.1301, -0.9872, -0.3333), (0.1301, -0.9872, 0.3333), (0.06503, -0.9936, -0.3333), (0.06503, -0.9936, 0.3333), (0.3202, -0.9428, -0.3333), (0.3202, -0.9428, 0.3333), (0.2576, -0.9618, -0.3333), (0.2576, -0.9618, 0.3333), (0.4979, -0.8623, -0.3333), (0.4979, -0.8623, 0.3333), (0.4403, -0.8931, -0.3333), (0.4403, -0.8931, 0.3333), (0.6566, -0.7486, -0.3333), (0.6566, -0.7486, 0.3333), (0.6061, -0.79, -0.3333), (0.6061, -0.79, 0.3333), (0.79, -0.6061, -0.3333), (0.79, -0.6061, 0.3333), (0.7486, -0.6566, -0.3333), (0.7486, -0.6566, 0.3333), (0.8931, -0.4403, -0.3333), (0.8931, -0.4403, 0.3333), (0.8623, -0.4979, -0.3333), (0.8623, -0.4979, 0.3333), (0.9618, -0.2576, -0.3333), (0.9618, -0.2576, 0.3333), (0.9428, -0.3202, -0.3333), (0.9428, -0.3202, 0.3333), (0.9936, -0.06503, -0.3333), (0.9936, -0.06503, 0.3333), (0.9872, -0.1301, -0.3333), (0.9872, -0.1301, 0.3333), (0.9872, 0.1301, -0.3333), (0.9872, 0.1301, 0.3333), (0.9936, 0.06503, -0.3333), (0.9936, 0.06503, 0.3333), (0.9428, 0.3202, -0.3333), (0.9428, 0.3202, 0.3333), (0.9618, 0.2576, -0.3333), (0.9618, 0.2576, 0.3333), (0.8623, 0.4979, -0.3333), (0.8623, 0.4979, 0.3333), (0.8931, 0.4403, -0.3333), (0.8931, 0.4403, 0.3333), (0.7486, 0.6566, -0.3333), (0.7486, 0.6566, 0.3333), (0.79, 0.6061, -0.3333), (0.79, 0.6061, 0.3333), (0.6061, 0.79, -0.3333), (0.6061, 0.79, 0.3333), (0.6566, 0.7486, -0.3333), (0.6566, 0.7486, 0.3333), (0.4403, 0.8931, -0.3333), (0.4403, 0.8931, 0.3333), (0.4979, 0.8623, -0.3333), (0.4979, 0.8623, 0.3333), (0.2576, 0.9618, -0.3333), (0.2576, 0.9618, 0.3333), (0.3202, 0.9428, -0.3333), (0.3202, 0.9428, 0.3333), (0.06503, 0.9936, -0.3333), (0.06503, 0.9936, 0.3333), (0.1301, 0.9872, -0.3333), (0.1301, 0.9872, 0.3333)], [], [(383, 70, 3, 66), (379, 76, 5, 74), (375, 82, 7, 80), (371, 88, 9, 86), (367, 94, 11, 92), (363, 100, 13, 98), (359, 106, 15, 104), (355, 112, 17, 110), (351, 118, 19, 116), (347, 124, 21, 122), (343, 130, 23, 128), (339, 136, 25, 134), (335, 142, 27, 140), (331, 148, 29, 146), (327, 154, 31, 152), (323, 160, 33, 158), (319, 166, 35, 164), (315, 172, 37, 170), (311, 178, 39, 176), (307, 184, 41, 182), (303, 190, 43, 188), (299, 196, 45, 194), (295, 202, 47, 200), (291, 208, 49, 206), (287, 214, 51, 212), (283, 220, 53, 218), (279, 226, 55, 224), (275, 232, 57, 230), (271, 238, 59, 236), (267, 244, 61, 242), (263, 250, 63, 248), (259, 69, 1, 254), (250, 257, 255, 63), (257, 259, 254, 255), (62, 252, 256, 251), (251, 256, 257, 250), (252, 253, 258, 256), (256, 258, 259, 257), (253, 0, 68, 258), (258, 68, 69, 259), (244, 261, 249, 61), (261, 263, 248, 249), (60, 246, 260, 245), (245, 260, 261, 244), (246, 247, 262, 260), (260, 262, 263, 261), (247, 62, 251, 262), (262, 251, 250, 263), (238, 265, 243, 59), (265, 267, 242, 243), (58, 240, 264, 239), (239, 264, 265, 238), (240, 241, 266, 264), (264, 266, 267, 265), (241, 60, 245, 266), (266, 245, 244, 267), (232, 269, 237, 57), (269, 271, 236, 237), (56, 234, 268, 233), (233, 268, 269, 232), (234, 235, 270, 268), (268, 270, 271, 269), (235, 58, 239, 270), (270, 239, 238, 271), (226, 273, 231, 55), (273, 275, 230, 231), (54, 228, 272, 227), (227, 272, 273, 226), (228, 229, 274, 272), (272, 274, 275, 273), (229, 56, 233, 274), (274, 233, 232, 275), (220, 277, 225, 53), (277, 279, 224, 225), (52, 222, 276, 221), (221, 276, 277, 220), (222, 223, 278, 276), (276, 278, 279, 277), (223, 54, 227, 278), (278, 227, 226, 279), (214, 281, 219, 51), (281, 283, 218, 219), (50, 216, 280, 215), (215, 280, 281, 214), (216, 217, 282, 280), (280, 282, 283, 281), (217, 52, 221, 282), (282, 221, 220, 283), (208, 285, 213, 49), (285, 287, 212, 213), (48, 210, 284, 209), (209, 284, 285, 208), (210, 211, 286, 284), (284, 286, 287, 285), (211, 50, 215, 286), (286, 215, 214, 287), (202, 289, 207, 47), (289, 291, 206, 207), (46, 204, 288, 203), (203, 288, 289, 202), (204, 205, 290, 288), (288, 290, 291, 289), (205, 48, 209, 290), (290, 209, 208, 291), (196, 293, 201, 45), (293, 295, 200, 201), (44, 198, 292, 197), (197, 292, 293, 196), (198, 199, 294, 292), (292, 294, 295, 293), (199, 46, 203, 294), (294, 203, 202, 295), (190, 297, 195, 43), (297, 299, 194, 195), (42, 192, 296, 191), (191, 296, 297, 190), (192, 193, 298, 296), (296, 298, 299, 297), (193, 44, 197, 298), (298, 197, 196, 299), (184, 301, 189, 41), (301, 303, 188, 189), (40, 186, 300, 185), (185, 300, 301, 184), (186, 187, 302, 300), (300, 302, 303, 301), (187, 42, 191, 302), (302, 191, 190, 303), (178, 305, 183, 39), (305, 307, 182, 183), (38, 180, 304, 179), (179, 304, 305, 178), (180, 181, 306, 304), (304, 306, 307, 305), (181, 40, 185, 306), (306, 185, 184, 307), (172, 309, 177, 37), (309, 311, 176, 177), (36, 174, 308, 173), (173, 308, 309, 172), (174, 175, 310, 308), (308, 310, 311, 309), (175, 38, 179, 310), (310, 179, 178, 311), (166, 313, 171, 35), (313, 315, 170, 171), (34, 168, 312, 167), (167, 312, 313, 166), (168, 169, 314, 312), (312, 314, 315, 313), (169, 36, 173, 314), (314, 173, 172, 315), (160, 317, 165, 33), (317, 319, 164, 165), (32, 162, 316, 161), (161, 316, 317, 160), (162, 163, 318, 316), (316, 318, 319, 317), (163, 34, 167, 318), (318, 167, 166, 319), (154, 321, 159, 31), (321, 323, 158, 159), (30, 156, 320, 155), (155, 320, 321, 154), (156, 157, 322, 320), (320, 322, 323, 321), (157, 32, 161, 322), (322, 161, 160, 323), (148, 325, 153, 29), (325, 327, 152, 153), (28, 150, 324, 149), (149, 324, 325, 148), (150, 151, 326, 324), (324, 326, 327, 325), (151, 30, 155, 326), (326, 155, 154, 327), (142, 329, 147, 27), (329, 331, 146, 147), (26, 144, 328, 143), (143, 328, 329, 142), (144, 145, 330, 328), (328, 330, 331, 329), (145, 28, 149, 330), (330, 149, 148, 331), (136, 333, 141, 25), (333, 335, 140, 141), (24, 138, 332, 137), (137, 332, 333, 136), (138, 139, 334, 332), (332, 334, 335, 333), (139, 26, 143, 334), (334, 143, 142, 335), (130, 337, 135, 23), (337, 339, 134, 135), (22, 132, 336, 131), (131, 336, 337, 130), (132, 133, 338, 336), (336, 338, 339, 337), (133, 24, 137, 338), (338, 137, 136, 339), (124, 341, 129, 21), (341, 343, 128, 129), (20, 126, 340, 125), (125, 340, 341, 124), (126, 127, 342, 340), (340, 342, 343, 341), (127, 22, 131, 342), (342, 131, 130, 343), (118, 345, 123, 19), (345, 347, 122, 123), (18, 120, 344, 119), (119, 344, 345, 118), (120, 121, 346, 344), (344, 346, 347, 345), (121, 20, 125, 346), (346, 125, 124, 347), (112, 349, 117, 17), (349, 351, 116, 117), (16, 114, 348, 113), (113, 348, 349, 112), (114, 115, 350, 348), (348, 350, 351, 349), (115, 18, 119, 350), (350, 119, 118, 351), (106, 353, 111, 15), (353, 355, 110, 111), (14, 108, 352, 107), (107, 352, 353, 106), (108, 109, 354, 352), (352, 354, 355, 353), (109, 16, 113, 354), (354, 113, 112, 355), (100, 357, 105, 13), (357, 359, 104, 105), (12, 102, 356, 101), (101, 356, 357, 100), (102, 103, 358, 356), (356, 358, 359, 357), (103, 14, 107, 358), (358, 107, 106, 359), (94, 361, 99, 11), (361, 363, 98, 99), (10, 96, 360, 95), (95, 360, 361, 94), (96, 97, 362, 360), (360, 362, 363, 361), (97, 12, 101, 362), (362, 101, 100, 363), (88, 365, 93, 9), (365, 367, 92, 93), (8, 90, 364, 89), (89, 364, 365, 88), (90, 91, 366, 364), (364, 366, 367, 365), (91, 10, 95, 366), (366, 95, 94, 367), (82, 369, 87, 7), (369, 371, 86, 87), (6, 84, 368, 83), (83, 368, 369, 82), (84, 85, 370, 368), (368, 370, 371, 369), (85, 8, 89, 370), (370, 89, 88, 371), (76, 373, 81, 5), (373, 375, 80, 81), (4, 78, 372, 77), (77, 372, 373, 76), (78, 79, 374, 372), (372, 374, 375, 373), (79, 6, 83, 374), (374, 83, 82, 375), (70, 377, 75, 3), (377, 379, 74, 75), (2, 72, 376, 71), (71, 376, 377, 70), (72, 73, 378, 376), (376, 378, 379, 377), (73, 4, 77, 378), (378, 77, 76, 379), (69, 381, 67, 1), (381, 383, 66, 67), (0, 64, 380, 68), (68, 380, 381, 69), (64, 65, 382, 380), (380, 382, 383, 381), (65, 2, 71, 382), (382, 71, 70, 383)])
me_cylinder.polygons.foreach_set('use_smooth', [True] * 288)
_uv = me_cylinder.uv_layers.new(name='UVMap')
_uv.uv.foreach_set('vector', [0.9792, 0.8333, 0.9688, 0.8333, 0.9688, 1.0, 0.9792, 1.0, 0.9479, 0.8333, 0.9375, 0.8333, 0.9375, 1.0, 0.9479, 1.0, 0.9167, 0.8333, 0.9062, 0.8333, 0.9062, 1.0, 0.9167, 1.0, 0.8854, 0.8333, 0.875, 0.8333, 0.875, 1.0, 0.8854, 1.0, 0.8542, 0.8333, 0.8437, 0.8333, 0.8438, 1.0, 0.8542, 1.0, 0.8229, 0.8333, 0.8125, 0.8333, 0.8125, 1.0, 0.8229, 1.0, 0.7917, 0.8333, 0.7812, 0.8333, 0.7812, 1.0, 0.7917, 1.0, 0.7604, 0.8333, 0.75, 0.8333, 0.75, 1.0, 0.7604, 1.0, 0.7292, 0.8333, 0.7188, 0.8333, 0.7188, 1.0, 0.7292, 1.0, 0.6979, 0.8333, 0.6875, 0.8333, 0.6875, 1.0, 0.6979, 1.0, 0.6667, 0.8333, 0.6562, 0.8333, 0.6562, 1.0, 0.6667, 1.0, 0.6354, 0.8333, 0.625, 0.8333, 0.625, 1.0, 0.6354, 1.0, 0.6042, 0.8333, 0.5938, 0.8333, 0.5938, 1.0, 0.6042, 1.0, 0.5729, 0.8333, 0.5625, 0.8333, 0.5625, 1.0, 0.5729, 1.0, 0.5417, 0.8333, 0.5312, 0.8333, 0.5312, 1.0, 0.5417, 1.0, 0.5104, 0.8333, 0.5, 0.8333, 0.5, 1.0, 0.5104, 1.0, 0.4792, 0.8333, 0.4687, 0.8333, 0.4688, 1.0, 0.4792, 1.0, 0.4479, 0.8333, 0.4375, 0.8333, 0.4375, 1.0, 0.4479, 1.0, 0.4167, 0.8333, 0.4062, 0.8333, 0.4062, 1.0, 0.4167, 1.0, 0.3854, 0.8333, 0.375, 0.8333, 0.375, 1.0, 0.3854, 1.0, 0.3542, 0.8333, 0.3438, 0.8333, 0.3438, 1.0, 0.3542, 1.0, 0.3229, 0.8333, 0.3125, 0.8333, 0.3125, 1.0, 0.3229, 1.0, 0.2917, 0.8333, 0.2812, 0.8333, 0.2812, 1.0, 0.2917, 1.0, 0.2604, 0.8333, 0.25, 0.8333, 0.25, 1.0, 0.2604, 1.0, 0.2292, 0.8333, 0.2188, 0.8333, 0.2188, 1.0, 0.2292, 1.0, 0.1979, 0.8333, 0.1875, 0.8333, 0.1875, 1.0, 0.1979, 1.0, 0.1667, 0.8333, 0.1562, 0.8333, 0.1562, 1.0, 0.1667, 1.0, 0.1354, 0.8333, 0.125, 0.8333, 0.125, 1.0, 0.1354, 1.0, 0.1042, 0.8333, 0.09375, 0.8333, 0.09375, 1.0, 0.1042, 1.0, 0.07292, 0.8333, 0.0625, 0.8333, 0.0625, 1.0, 0.07292, 1.0, 0.04167, 0.8333, 0.03125, 0.8333, 0.03125, 1.0, 0.04167, 1.0, 0.01042, 0.8333, 0.0, 0.8333, 0.0, 1.0, 0.01042, 1.0, 0.03125, 0.8333, 0.02083, 0.8333, 0.02083, 1.0, 0.03125, 1.0, 0.02083, 0.8333, 0.01042, 0.8333, 0.01042, 1.0, 0.02083, 1.0, 0.03125, 0.5, 0.02083, 0.5, 0.02083, 0.6667, 0.03125, 0.6667, 0.03125, 0.6667, 0.02083, 0.6667, 0.02083, 0.8333, 0.03125, 0.8333, 0.02083, 0.5, 0.01042, 0.5, 0.01042, 0.6667, 0.02083, 0.6667, 0.02083, 0.6667, 0.01042, 0.6667, 0.01042, 0.8333, 0.02083, 0.8333, 0.01042, 0.5, 0.0, 0.5, 0.0, 0.6667, 0.01042, 0.6667, 0.01042, 0.6667, 0.0, 0.6667, 0.0, 0.8333, 0.01042, 0.8333, 0.0625, 0.8333, 0.05208, 0.8333, 0.05208, 1.0, 0.0625, 1.0, 0.05208, 0.8333, 0.04167, 0.8333, 0.04167, 1.0, 0.05208, 1.0, 0.0625, 0.5, 0.05208, 0.5, 0.05208, 0.6667, 0.0625, 0.6667, 0.0625, 0.6667, 0.05208, 0.6667, 0.05208, 0.8333, 0.0625, 0.8333, 0.05208, 0.5, 0.04167, 0.5, 0.04167, 0.6667, 0.05208, 0.6667, 0.05208, 0.6667, 0.04167, 0.6667, 0.04167, 0.8333, 0.05208, 0.8333, 0.04167, 0.5, 0.03125, 0.5, 0.03125, 0.6667, 0.04167, 0.6667, 0.04167, 0.6667, 0.03125, 0.6667, 0.03125, 0.8333, 0.04167, 0.8333, 0.09375, 0.8333, 0.08333, 0.8333, 0.08333, 1.0, 0.09375, 1.0, 0.08333, 0.8333, 0.07292, 0.8333, 0.07292, 1.0, 0.08333, 1.0, 0.09375, 0.5, 0.08333, 0.5, 0.08333, 0.6667, 0.09375, 0.6667, 0.09375, 0.6667, 0.08333, 0.6667, 0.08333, 0.8333, 0.09375, 0.8333, 0.08333, 0.5, 0.07292, 0.5, 0.07292, 0.6667, 0.08333, 0.6667, 0.08333, 0.6667, 0.07292, 0.6667, 0.07292, 0.8333, 0.08333, 0.8333, 0.07292, 0.5, 0.0625, 0.5, 0.0625, 0.6667, 0.07292, 0.6667, 0.07292, 0.6667, 0.0625, 0.6667, 0.0625, 0.8333, 0.07292, 0.8333, 0.125, 0.8333, 0.1146, 0.8333, 0.1146, 1.0, 0.125, 1.0, 0.1146, 0.8333, 0.1042, 0.8333, 0.1042, 1.0, 0.1146, 1.0, 0.125, 0.5, 0.1146, 0.5, 0.1146, 0.6667, 0.125, 0.6667, 0.125, 0.6667, 0.1146, 0.6667, 0.1146, 0.8333, 0.125, 0.8333, 0.1146, 0.5, 0.1042, 0.5, 0.1042, 0.6667, 0.1146, 0.6667, 0.1146, 0.6667, 0.1042, 0.6667, 0.1042, 0.8333, 0.1146, 0.8333, 0.1042, 0.5, 0.09375, 0.5, 0.09375, 0.6667, 0.1042, 0.6667, 0.1042, 0.6667, 0.09375, 0.6667, 0.09375, 0.8333, 0.1042, 0.8333, 0.1562, 0.8333, 0.1458, 0.8333, 0.1458, 1.0, 0.1562, 1.0, 0.1458, 0.8333, 0.1354, 0.8333, 0.1354, 1.0, 0.1458, 1.0, 0.1562, 0.5, 0.1458, 0.5, 0.1458, 0.6667, 0.1562, 0.6667, 0.1562, 0.6667, 0.1458, 0.6667, 0.1458, 0.8333, 0.1562, 0.8333, 0.1458, 0.5, 0.1354, 0.5, 0.1354, 0.6667, 0.1458, 0.6667, 0.1458, 0.6667, 0.1354, 0.6667, 0.1354, 0.8333, 0.1458, 0.8333, 0.1354, 0.5, 0.125, 0.5, 0.125, 0.6667, 0.1354, 0.6667, 0.1354, 0.6667, 0.125, 0.6667, 0.125, 0.8333, 0.1354, 0.8333, 0.1875, 0.8333, 0.1771, 0.8333, 0.1771, 1.0, 0.1875, 1.0, 0.1771, 0.8333, 0.1667, 0.8333, 0.1667, 1.0, 0.1771, 1.0, 0.1875, 0.5, 0.1771, 0.5, 0.1771, 0.6667, 0.1875, 0.6667, 0.1875, 0.6667, 0.1771, 0.6667, 0.1771, 0.8333, 0.1875, 0.8333, 0.1771, 0.5, 0.1667, 0.5, 0.1667, 0.6667, 0.1771, 0.6667, 0.1771, 0.6667, 0.1667, 0.6667, 0.1667, 0.8333, 0.1771, 0.8333, 0.1667, 0.5, 0.1562, 0.5, 0.1562, 0.6667, 0.1667, 0.6667, 0.1667, 0.6667, 0.1562, 0.6667, 0.1562, 0.8333, 0.1667, 0.8333, 0.2188, 0.8333, 0.2083, 0.8333, 0.2083, 1.0, 0.2188, 1.0, 0.2083, 0.8333, 0.1979, 0.8333, 0.1979, 1.0, 0.2083, 1.0, 0.2188, 0.5, 0.2083, 0.5, 0.2083, 0.6667, 0.2188, 0.6667, 0.2188, 0.6667, 0.2083, 0.6667, 0.2083, 0.8333, 0.2188, 0.8333, 0.2083, 0.5, 0.1979, 0.5, 0.1979, 0.6667, 0.2083, 0.6667, 0.2083, 0.6667, 0.1979, 0.6667, 0.1979, 0.8333, 0.2083, 0.8333, 0.1979, 0.5, 0.1875, 0.5, 0.1875, 0.6667, 0.1979, 0.6667, 0.1979, 0.6667, 0.1875, 0.6667, 0.1875, 0.8333, 0.1979, 0.8333, 0.25, 0.8333, 0.2396, 0.8333, 0.2396, 1.0, 0.25, 1.0, 0.2396, 0.8333, 0.2292, 0.8333, 0.2292, 1.0, 0.2396, 1.0, 0.25, 0.5, 0.2396, 0.5, 0.2396, 0.6667, 0.25, 0.6667, 0.25, 0.6667, 0.2396, 0.6667, 0.2396, 0.8333, 0.25, 0.8333, 0.2396, 0.5, 0.2292, 0.5, 0.2292, 0.6667, 0.2396, 0.6667, 0.2396, 0.6667, 0.2292, 0.6667, 0.2292, 0.8333, 0.2396, 0.8333, 0.2292, 0.5, 0.2188, 0.5, 0.2188, 0.6667, 0.2292, 0.6667, 0.2292, 0.6667, 0.2188, 0.6667, 0.2188, 0.8333, 0.2292, 0.8333, 0.2812, 0.8333, 0.2708, 0.8333, 0.2708, 1.0, 0.2812, 1.0, 0.2708, 0.8333, 0.2604, 0.8333, 0.2604, 1.0, 0.2708, 1.0, 0.2812, 0.5, 0.2708, 0.5, 0.2708, 0.6667, 0.2812, 0.6667, 0.2812, 0.6667, 0.2708, 0.6667, 0.2708, 0.8333, 0.2812, 0.8333, 0.2708, 0.5, 0.2604, 0.5, 0.2604, 0.6667, 0.2708, 0.6667, 0.2708, 0.6667, 0.2604, 0.6667, 0.2604, 0.8333, 0.2708, 0.8333, 0.2604, 0.5, 0.25, 0.5, 0.25, 0.6667, 0.2604, 0.6667, 0.2604, 0.6667, 0.25, 0.6667, 0.25, 0.8333, 0.2604, 0.8333, 0.3125, 0.8333, 0.3021, 0.8333, 0.3021, 1.0, 0.3125, 1.0, 0.3021, 0.8333, 0.2917, 0.8333, 0.2917, 1.0, 0.3021, 1.0, 0.3125, 0.5, 0.3021, 0.5, 0.3021, 0.6667, 0.3125, 0.6667, 0.3125, 0.6667, 0.3021, 0.6667, 0.3021, 0.8333, 0.3125, 0.8333, 0.3021, 0.5, 0.2917, 0.5, 0.2917, 0.6667, 0.3021, 0.6667, 0.3021, 0.6667, 0.2917, 0.6667, 0.2917, 0.8333, 0.3021, 0.8333, 0.2917, 0.5, 0.2812, 0.5, 0.2812, 0.6667, 0.2917, 0.6667, 0.2917, 0.6667, 0.2812, 0.6667, 0.2812, 0.8333, 0.2917, 0.8333, 0.3438, 0.8333, 0.3333, 0.8333, 0.3333, 1.0, 0.3438, 1.0, 0.3333, 0.8333, 0.3229, 0.8333, 0.3229, 1.0, 0.3333, 1.0, 0.3438, 0.5, 0.3333, 0.5, 0.3333, 0.6667, 0.3438, 0.6667, 0.3438, 0.6667, 0.3333, 0.6667, 0.3333, 0.8333, 0.3438, 0.8333, 0.3333, 0.5, 0.3229, 0.5, 0.3229, 0.6667, 0.3333, 0.6667, 0.3333, 0.6667, 0.3229, 0.6667, 0.3229, 0.8333, 0.3333, 0.8333, 0.3229, 0.5, 0.3125, 0.5, 0.3125, 0.6667, 0.3229, 0.6667, 0.3229, 0.6667, 0.3125, 0.6667, 0.3125, 0.8333, 0.3229, 0.8333, 0.375, 0.8333, 0.3646, 0.8333, 0.3646, 1.0, 0.375, 1.0, 0.3646, 0.8333, 0.3542, 0.8333, 0.3542, 1.0, 0.3646, 1.0, 0.375, 0.5, 0.3646, 0.5, 0.3646, 0.6667, 0.375, 0.6667, 0.375, 0.6667, 0.3646, 0.6667, 0.3646, 0.8333, 0.375, 0.8333, 0.3646, 0.5, 0.3542, 0.5, 0.3542, 0.6667, 0.3646, 0.6667, 0.3646, 0.6667, 0.3542, 0.6667, 0.3542, 0.8333, 0.3646, 0.8333, 0.3542, 0.5, 0.3438, 0.5, 0.3438, 0.6667, 0.3542, 0.6667, 0.3542, 0.6667, 0.3438, 0.6667, 0.3438, 0.8333, 0.3542, 0.8333, 0.4062, 0.8333, 0.3958, 0.8333, 0.3958, 1.0, 0.4062, 1.0, 0.3958, 0.8333, 0.3854, 0.8333, 0.3854, 1.0, 0.3958, 1.0, 0.4062, 0.5, 0.3958, 0.5, 0.3958, 0.6667, 0.4062, 0.6667, 0.4062, 0.6667, 0.3958, 0.6667, 0.3958, 0.8333, 0.4062, 0.8333, 0.3958, 0.5, 0.3854, 0.5, 0.3854, 0.6667, 0.3958, 0.6667, 0.3958, 0.6667, 0.3854, 0.6667, 0.3854, 0.8333, 0.3958, 0.8333, 0.3854, 0.5, 0.375, 0.5, 0.375, 0.6667, 0.3854, 0.6667, 0.3854, 0.6667, 0.375, 0.6667, 0.375, 0.8333, 0.3854, 0.8333, 0.4375, 0.8333, 0.4271, 0.8333, 0.4271, 1.0, 0.4375, 1.0, 0.4271, 0.8333, 0.4167, 0.8333, 0.4167, 1.0, 0.4271, 1.0, 0.4375, 0.5, 0.4271, 0.5, 0.4271, 0.6667, 0.4375, 0.6667, 0.4375, 0.6667, 0.4271, 0.6667, 0.4271, 0.8333, 0.4375, 0.8333, 0.4271, 0.5, 0.4167, 0.5, 0.4167, 0.6667, 0.4271, 0.6667, 0.4271, 0.6667, 0.4167, 0.6667, 0.4167, 0.8333, 0.4271, 0.8333, 0.4167, 0.5, 0.4062, 0.5, 0.4062, 0.6667, 0.4167, 0.6667, 0.4167, 0.6667, 0.4062, 0.6667, 0.4062, 0.8333, 0.4167, 0.8333, 0.4687, 0.8333, 0.4583, 0.8333, 0.4583, 1.0, 0.4688, 1.0, 0.4583, 0.8333, 0.4479, 0.8333, 0.4479, 1.0, 0.4583, 1.0, 0.4688, 0.5, 0.4583, 0.5, 0.4583, 0.6667, 0.4688, 0.6667, 0.4688, 0.6667, 0.4583, 0.6667, 0.4583, 0.8333, 0.4687, 0.8333, 0.4583, 0.5, 0.4479, 0.5, 0.4479, 0.6667, 0.4583, 0.6667, 0.4583, 0.6667, 0.4479, 0.6667, 0.4479, 0.8333, 0.4583, 0.8333, 0.4479, 0.5, 0.4375, 0.5, 0.4375, 0.6667, 0.4479, 0.6667, 0.4479, 0.6667, 0.4375, 0.6667, 0.4375, 0.8333, 0.4479, 0.8333, 0.5, 0.8333, 0.4896, 0.8333, 0.4896, 1.0, 0.5, 1.0, 0.4896, 0.8333, 0.4792, 0.8333, 0.4792, 1.0, 0.4896, 1.0, 0.5, 0.5, 0.4896, 0.5, 0.4896, 0.6667, 0.5, 0.6667, 0.5, 0.6667, 0.4896, 0.6667, 0.4896, 0.8333, 0.5, 0.8333, 0.4896, 0.5, 0.4792, 0.5, 0.4792, 0.6667, 0.4896, 0.6667, 0.4896, 0.6667, 0.4792, 0.6667, 0.4792, 0.8333, 0.4896, 0.8333, 0.4792, 0.5, 0.4688, 0.5, 0.4688, 0.6667, 0.4792, 0.6667, 0.4792, 0.6667, 0.4688, 0.6667, 0.4687, 0.8333, 0.4792, 0.8333, 0.5312, 0.8333, 0.5208, 0.8333, 0.5208, 1.0, 0.5312, 1.0, 0.5208, 0.8333, 0.5104, 0.8333, 0.5104, 1.0, 0.5208, 1.0, 0.5312, 0.5, 0.5208, 0.5, 0.5208, 0.6667, 0.5312, 0.6667, 0.5312, 0.6667, 0.5208, 0.6667, 0.5208, 0.8333, 0.5312, 0.8333, 0.5208, 0.5, 0.5104, 0.5, 0.5104, 0.6667, 0.5208, 0.6667, 0.5208, 0.6667, 0.5104, 0.6667, 0.5104, 0.8333, 0.5208, 0.8333, 0.5104, 0.5, 0.5, 0.5, 0.5, 0.6667, 0.5104, 0.6667, 0.5104, 0.6667, 0.5, 0.6667, 0.5, 0.8333, 0.5104, 0.8333, 0.5625, 0.8333, 0.5521, 0.8333, 0.5521, 1.0, 0.5625, 1.0, 0.5521, 0.8333, 0.5417, 0.8333, 0.5417, 1.0, 0.5521, 1.0, 0.5625, 0.5, 0.5521, 0.5, 0.5521, 0.6667, 0.5625, 0.6667, 0.5625, 0.6667, 0.5521, 0.6667, 0.5521, 0.8333, 0.5625, 0.8333, 0.5521, 0.5, 0.5417, 0.5, 0.5417, 0.6667, 0.5521, 0.6667, 0.5521, 0.6667, 0.5417, 0.6667, 0.5417, 0.8333, 0.5521, 0.8333, 0.5417, 0.5, 0.5312, 0.5, 0.5312, 0.6667, 0.5417, 0.6667, 0.5417, 0.6667, 0.5312, 0.6667, 0.5312, 0.8333, 0.5417, 0.8333, 0.5938, 0.8333, 0.5833, 0.8333, 0.5833, 1.0, 0.5938, 1.0, 0.5833, 0.8333, 0.5729, 0.8333, 0.5729, 1.0, 0.5833, 1.0, 0.5938, 0.5, 0.5833, 0.5, 0.5833, 0.6667, 0.5938, 0.6667, 0.5938, 0.6667, 0.5833, 0.6667, 0.5833, 0.8333, 0.5938, 0.8333, 0.5833, 0.5, 0.5729, 0.5, 0.5729, 0.6667, 0.5833, 0.6667, 0.5833, 0.6667, 0.5729, 0.6667, 0.5729, 0.8333, 0.5833, 0.8333, 0.5729, 0.5, 0.5625, 0.5, 0.5625, 0.6667, 0.5729, 0.6667, 0.5729, 0.6667, 0.5625, 0.6667, 0.5625, 0.8333, 0.5729, 0.8333, 0.625, 0.8333, 0.6146, 0.8333, 0.6146, 1.0, 0.625, 1.0, 0.6146, 0.8333, 0.6042, 0.8333, 0.6042, 1.0, 0.6146, 1.0, 0.625, 0.5, 0.6146, 0.5, 0.6146, 0.6667, 0.625, 0.6667, 0.625, 0.6667, 0.6146, 0.6667, 0.6146, 0.8333, 0.625, 0.8333, 0.6146, 0.5, 0.6042, 0.5, 0.6042, 0.6667, 0.6146, 0.6667, 0.6146, 0.6667, 0.6042, 0.6667, 0.6042, 0.8333, 0.6146, 0.8333, 0.6042, 0.5, 0.5938, 0.5, 0.5938, 0.6667, 0.6042, 0.6667, 0.6042, 0.6667, 0.5938, 0.6667, 0.5938, 0.8333, 0.6042, 0.8333, 0.6562, 0.8333, 0.6458, 0.8333, 0.6458, 1.0, 0.6562, 1.0, 0.6458, 0.8333, 0.6354, 0.8333, 0.6354, 1.0, 0.6458, 1.0, 0.6562, 0.5, 0.6458, 0.5, 0.6458, 0.6667, 0.6562, 0.6667, 0.6562, 0.6667, 0.6458, 0.6667, 0.6458, 0.8333, 0.6562, 0.8333, 0.6458, 0.5, 0.6354, 0.5, 0.6354, 0.6667, 0.6458, 0.6667, 0.6458, 0.6667, 0.6354, 0.6667, 0.6354, 0.8333, 0.6458, 0.8333, 0.6354, 0.5, 0.625, 0.5, 0.625, 0.6667, 0.6354, 0.6667, 0.6354, 0.6667, 0.625, 0.6667, 0.625, 0.8333, 0.6354, 0.8333, 0.6875, 0.8333, 0.6771, 0.8333, 0.6771, 1.0, 0.6875, 1.0, 0.6771, 0.8333, 0.6667, 0.8333, 0.6667, 1.0, 0.6771, 1.0, 0.6875, 0.5, 0.6771, 0.5, 0.6771, 0.6667, 0.6875, 0.6667, 0.6875, 0.6667, 0.6771, 0.6667, 0.6771, 0.8333, 0.6875, 0.8333, 0.6771, 0.5, 0.6667, 0.5, 0.6667, 0.6667, 0.6771, 0.6667, 0.6771, 0.6667, 0.6667, 0.6667, 0.6667, 0.8333, 0.6771, 0.8333, 0.6667, 0.5, 0.6562, 0.5, 0.6562, 0.6667, 0.6667, 0.6667, 0.6667, 0.6667, 0.6562, 0.6667, 0.6562, 0.8333, 0.6667, 0.8333, 0.7188, 0.8333, 0.7083, 0.8333, 0.7083, 1.0, 0.7188, 1.0, 0.7083, 0.8333, 0.6979, 0.8333, 0.6979, 1.0, 0.7083, 1.0, 0.7188, 0.5, 0.7083, 0.5, 0.7083, 0.6667, 0.7188, 0.6667, 0.7188, 0.6667, 0.7083, 0.6667, 0.7083, 0.8333, 0.7188, 0.8333, 0.7083, 0.5, 0.6979, 0.5, 0.6979, 0.6667, 0.7083, 0.6667, 0.7083, 0.6667, 0.6979, 0.6667, 0.6979, 0.8333, 0.7083, 0.8333, 0.6979, 0.5, 0.6875, 0.5, 0.6875, 0.6667, 0.6979, 0.6667, 0.6979, 0.6667, 0.6875, 0.6667, 0.6875, 0.8333, 0.6979, 0.8333, 0.75, 0.8333, 0.7396, 0.8333, 0.7396, 1.0, 0.75, 1.0, 0.7396, 0.8333, 0.7292, 0.8333, 0.7292, 1.0, 0.7396, 1.0, 0.75, 0.5, 0.7396, 0.5, 0.7396, 0.6667, 0.75, 0.6667, 0.75, 0.6667, 0.7396, 0.6667, 0.7396, 0.8333, 0.75, 0.8333, 0.7396, 0.5, 0.7292, 0.5, 0.7292, 0.6667, 0.7396, 0.6667, 0.7396, 0.6667, 0.7292, 0.6667, 0.7292, 0.8333, 0.7396, 0.8333, 0.7292, 0.5, 0.7188, 0.5, 0.7188, 0.6667, 0.7292, 0.6667, 0.7292, 0.6667, 0.7188, 0.6667, 0.7188, 0.8333, 0.7292, 0.8333, 0.7812, 0.8333, 0.7708, 0.8333, 0.7708, 1.0, 0.7812, 1.0, 0.7708, 0.8333, 0.7604, 0.8333, 0.7604, 1.0, 0.7708, 1.0, 0.7812, 0.5, 0.7708, 0.5, 0.7708, 0.6667, 0.7812, 0.6667, 0.7812, 0.6667, 0.7708, 0.6667, 0.7708, 0.8333, 0.7812, 0.8333, 0.7708, 0.5, 0.7604, 0.5, 0.7604, 0.6667, 0.7708, 0.6667, 0.7708, 0.6667, 0.7604, 0.6667, 0.7604, 0.8333, 0.7708, 0.8333, 0.7604, 0.5, 0.75, 0.5, 0.75, 0.6667, 0.7604, 0.6667, 0.7604, 0.6667, 0.75, 0.6667, 0.75, 0.8333, 0.7604, 0.8333, 0.8125, 0.8333, 0.8021, 0.8333, 0.8021, 1.0, 0.8125, 1.0, 0.8021, 0.8333, 0.7917, 0.8333, 0.7917, 1.0, 0.8021, 1.0, 0.8125, 0.5, 0.8021, 0.5, 0.8021, 0.6667, 0.8125, 0.6667, 0.8125, 0.6667, 0.8021, 0.6667, 0.8021, 0.8333, 0.8125, 0.8333, 0.8021, 0.5, 0.7917, 0.5, 0.7917, 0.6667, 0.8021, 0.6667, 0.8021, 0.6667, 0.7917, 0.6667, 0.7917, 0.8333, 0.8021, 0.8333, 0.7917, 0.5, 0.7812, 0.5, 0.7812, 0.6667, 0.7917, 0.6667, 0.7917, 0.6667, 0.7812, 0.6667, 0.7812, 0.8333, 0.7917, 0.8333, 0.8437, 0.8333, 0.8333, 0.8333, 0.8333, 1.0, 0.8438, 1.0, 0.8333, 0.8333, 0.8229, 0.8333, 0.8229, 1.0, 0.8333, 1.0, 0.8438, 0.5, 0.8333, 0.5, 0.8333, 0.6667, 0.8438, 0.6667, 0.8438, 0.6667, 0.8333, 0.6667, 0.8333, 0.8333, 0.8437, 0.8333, 0.8333, 0.5, 0.8229, 0.5, 0.8229, 0.6667, 0.8333, 0.6667, 0.8333, 0.6667, 0.8229, 0.6667, 0.8229, 0.8333, 0.8333, 0.8333, 0.8229, 0.5, 0.8125, 0.5, 0.8125, 0.6667, 0.8229, 0.6667, 0.8229, 0.6667, 0.8125, 0.6667, 0.8125, 0.8333, 0.8229, 0.8333, 0.875, 0.8333, 0.8646, 0.8333, 0.8646, 1.0, 0.875, 1.0, 0.8646, 0.8333, 0.8542, 0.8333, 0.8542, 1.0, 0.8646, 1.0, 0.875, 0.5, 0.8646, 0.5, 0.8646, 0.6667, 0.875, 0.6667, 0.875, 0.6667, 0.8646, 0.6667, 0.8646, 0.8333, 0.875, 0.8333, 0.8646, 0.5, 0.8542, 0.5, 0.8542, 0.6667, 0.8646, 0.6667, 0.8646, 0.6667, 0.8542, 0.6667, 0.8542, 0.8333, 0.8646, 0.8333, 0.8542, 0.5, 0.8438, 0.5, 0.8438, 0.6667, 0.8542, 0.6667, 0.8542, 0.6667, 0.8438, 0.6667, 0.8437, 0.8333, 0.8542, 0.8333, 0.9062, 0.8333, 0.8958, 0.8333, 0.8958, 1.0, 0.9062, 1.0, 0.8958, 0.8333, 0.8854, 0.8333, 0.8854, 1.0, 0.8958, 1.0, 0.9062, 0.5, 0.8958, 0.5, 0.8958, 0.6667, 0.9062, 0.6667, 0.9062, 0.6667, 0.8958, 0.6667, 0.8958, 0.8333, 0.9062, 0.8333, 0.8958, 0.5, 0.8854, 0.5, 0.8854, 0.6667, 0.8958, 0.6667, 0.8958, 0.6667, 0.8854, 0.6667, 0.8854, 0.8333, 0.8958, 0.8333, 0.8854, 0.5, 0.875, 0.5, 0.875, 0.6667, 0.8854, 0.6667, 0.8854, 0.6667, 0.875, 0.6667, 0.875, 0.8333, 0.8854, 0.8333, 0.9375, 0.8333, 0.9271, 0.8333, 0.9271, 1.0, 0.9375, 1.0, 0.9271, 0.8333, 0.9167, 0.8333, 0.9167, 1.0, 0.9271, 1.0, 0.9375, 0.5, 0.9271, 0.5, 0.9271, 0.6667, 0.9375, 0.6667, 0.9375, 0.6667, 0.9271, 0.6667, 0.9271, 0.8333, 0.9375, 0.8333, 0.9271, 0.5, 0.9167, 0.5, 0.9167, 0.6667, 0.9271, 0.6667, 0.9271, 0.6667, 0.9167, 0.6667, 0.9167, 0.8333, 0.9271, 0.8333, 0.9167, 0.5, 0.9062, 0.5, 0.9062, 0.6667, 0.9167, 0.6667, 0.9167, 0.6667, 0.9062, 0.6667, 0.9062, 0.8333, 0.9167, 0.8333, 0.9688, 0.8333, 0.9583, 0.8333, 0.9583, 1.0, 0.9688, 1.0, 0.9583, 0.8333, 0.9479, 0.8333, 0.9479, 1.0, 0.9583, 1.0, 0.9688, 0.5, 0.9583, 0.5, 0.9583, 0.6667, 0.9688, 0.6667, 0.9688, 0.6667, 0.9583, 0.6667, 0.9583, 0.8333, 0.9688, 0.8333, 0.9583, 0.5, 0.9479, 0.5, 0.9479, 0.6667, 0.9583, 0.6667, 0.9583, 0.6667, 0.9479, 0.6667, 0.9479, 0.8333, 0.9583, 0.8333, 0.9479, 0.5, 0.9375, 0.5, 0.9375, 0.6667, 0.9479, 0.6667, 0.9479, 0.6667, 0.9375, 0.6667, 0.9375, 0.8333, 0.9479, 0.8333, 1.0, 0.8333, 0.9896, 0.8333, 0.9896, 1.0, 1.0, 1.0, 0.9896, 0.8333, 0.9792, 0.8333, 0.9792, 1.0, 0.9896, 1.0, 1.0, 0.5, 0.9896, 0.5, 0.9896, 0.6667, 1.0, 0.6667, 1.0, 0.6667, 0.9896, 0.6667, 0.9896, 0.8333, 1.0, 0.8333, 0.9896, 0.5, 0.9792, 0.5, 0.9792, 0.6667, 0.9896, 0.6667, 0.9896, 0.6667, 0.9792, 0.6667, 0.9792, 0.8333, 0.9896, 0.8333, 0.9792, 0.5, 0.9688, 0.5, 0.9688, 0.6667, 0.9792, 0.6667, 0.9792, 0.6667, 0.9688, 0.6667, 0.9688, 0.8333, 0.9792, 0.8333])
me_cylinder.update()

# ---- objects
ob_floor = bpy.data.objects.new('floor', me_cube)
ob_light = bpy.data.objects.new('Light', light_light)
ob_camera = bpy.data.objects.new('Camera', cam_camera)
ob_cube = bpy.data.objects.new('Cube', me_cube_001)
ob_light_001 = bpy.data.objects.new('Light.001', light_light)
ob_cube_001 = bpy.data.objects.new('Cube.001', me_cube_001)
ob_cube_002 = bpy.data.objects.new('Cube.002', me_cube_002)
ob_cylinder = bpy.data.objects.new('Cylinder', me_cylinder)

# ---- transforms, parenting, visibility, modifiers, constraints
ob_floor.location = (-0.7948, 1.574, 0.0)
ob_floor.scale = (19.02, 19.02, 0.1902)
ob_floor.lock_rotations_4d = False
ob_floor.empty_display_type = 'ARROWS'
ob_floor.lineart.crease_threshold = 0.0
ob_light.location = (-3.397, 13.63, 16.18)
ob_light.rotation_euler = (0.6503, 0.05522, 1.866)
ob_light.lock_rotations_4d = False
ob_light.empty_display_type = 'ARROWS'
ob_light.color = (0.0, 0.0, 0.0, 0.0)
ob_light.lineart.crease_threshold = 0.0
ob_camera.location = (-4.064, 3.801, 2.334)
ob_camera.rotation_euler = (1.174, 3.782e-06, 29.09)
ob_camera.lock_rotations_4d = False
ob_camera.empty_display_type = 'ARROWS'
ob_camera.color = (0.0, 0.0, 0.0, 0.0)
ob_camera.display_type = 'WIRE'
ob_camera.lineart.crease_threshold = 0.0
ob_cube.location = (0.6482, -0.1044, 1.1)
_m = ob_cube.modifiers.new('Auto Smooth', 'NODES')
_m.node_group = ng_auto_smooth
_gi = [s.identifier for s in ng_auto_smooth.interface.items_tree if s.item_type == 'SOCKET' and s.in_out == 'INPUT']
_m[_gi[1]] = 0.5236  # Angle
ob_light_001.location = (-3.908, -7.559, 24.91)
ob_light_001.rotation_euler = (0.6503, 0.05522, 1.866)
ob_light_001.lock_rotations_4d = False
ob_light_001.empty_display_type = 'ARROWS'
ob_light_001.color = (0.0, 0.0, 0.0, 0.0)
ob_light_001.lineart.crease_threshold = 0.0
ob_cube_001.location = (0.6482, -0.1044, 1.1)
_m = ob_cube_001.modifiers.new('Auto Smooth', 'NODES')
_m.node_group = ng_auto_smooth
_gi = [s.identifier for s in ng_auto_smooth.interface.items_tree if s.item_type == 'SOCKET' and s.in_out == 'INPUT']
_m[_gi[1]] = 0.5236  # Angle
ob_cube_002.location = (-1.486, 2.079, 1.801)
ob_cube_002.scale = (0.3944, 0.3944, 0.3944)
_m = ob_cube_002.modifiers.new('SimpleDeform', 'SIMPLE_DEFORM')
_m.deform_axis = 'Y'
_m.factor = 2.058
_m.angle = 2.058
_m = ob_cube_002.modifiers.new('Subdivision', 'SUBSURF')
_m.levels = 2
ob_cylinder.location = (-0.7948, 1.574, 11.25)
ob_cylinder.scale = (17.67, 17.67, 11.06)

# ---- collection membership
col_3d_scene.objects.link(ob_floor)
col_3d_scene.objects.link(ob_light)
col_3d_scene.objects.link(ob_camera)
col_3d_scene.objects.link(ob_cube)
col_3d_scene.objects.link(ob_light_001)
col_3d_scene.objects.link(ob_cube_001)
col_3d_scene.objects.link(ob_cube_002)
col_3d_scene.objects.link(ob_cylinder)

# ---- scene / render settings (as saved in the file)
scene.camera = ob_camera
scene.frame_start = 1; scene.frame_end = 250; scene.frame_set(1)
scene.render.engine = 'CYCLES'
scene.cycles.sampling_pattern = 'TABULATED_SOBOL'
bpy.context.view_layer.update()
